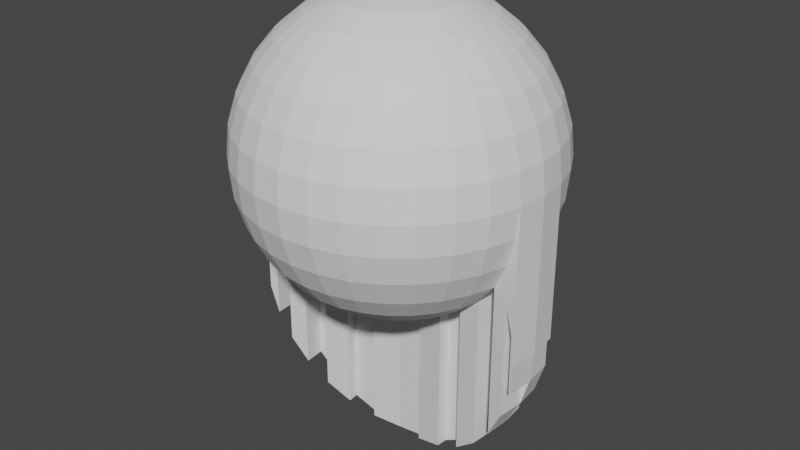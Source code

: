 # Source: kula.blend  (saved by Blender 3.1.7; exported with 4.5.12 LTS)
import bpy
from mathutils import Matrix  # noqa: F401  (used for matrix-valued properties, if any)

bpy.ops.wm.read_factory_settings(use_empty=True)
scene = bpy.context.scene
scene.name = 'Scene'

# ---- collections
col_collection = bpy.data.collections.new('Collection'); scene.collection.children.link(col_collection)

# ---- world
world_world = bpy.data.worlds.new('World'); scene.world = world_world
world_world.use_nodes = True; world_world.node_tree.nodes.clear()
_N = world_world.node_tree.nodes; _L = world_world.node_tree.links
n0 = _N.new('ShaderNodeOutputWorld'); n0.name = 'World Output'; n0.location = (300, 300)
n1 = _N.new('ShaderNodeBackground'); n1.name = 'Background'; n1.location = (10, 300)
n1.inputs[0].default_value = (0.05088, 0.05088, 0.05088, 1.0)
_L.new(n1.outputs[0], n0.inputs[0])
n0.is_active_output = True
world_world.color = (0.05088, 0.05088, 0.05088)
world_world.use_sun_shadow = False
world_world.sun_shadow_jitter_overblur = 0.0

# ---- meshes
me_sphere = bpy.data.meshes.new('Sphere')
me_sphere.from_pydata([(0.0, 0.1951, 0.9808), (0.0, 0.3827, 0.9239), (0.0, 0.5556, 0.8315), (0.0, 0.7071, 0.7071), (0.0, 0.8315, 0.5556), (0.0, 0.9239, 0.3827), (0.0, 0.9808, 0.1951), (0.0, 0.8315, -0.5556), (0.0, 0.7071, -0.7071), (0.0, 0.5556, -0.8315), (0.03806, 0.1913, 0.9808), (0.07466, 0.3753, 0.9239), (0.1084, 0.5449, 0.8315), (0.1379, 0.6935, 0.7071), (0.1622, 0.8155, 0.5556), (0.1802, 0.9061, 0.3827), (0.1913, 0.9619, 0.1951), (0.1951, 0.9808, -4.371e-08), (0.1913, 0.9619, -0.1951), (0.1802, 0.9061, -0.3827), (0.1622, 0.8155, -0.5556), (0.1379, 0.6935, -0.7071), (0.1084, 0.5449, -0.8315), (0.07466, 0.3753, -0.9239), (0.03806, 0.1913, -0.9808), (0.07466, 0.1802, 0.9808), (0.1464, 0.3536, 0.9239), (0.2126, 0.5133, 0.8315), (0.2706, 0.6533, 0.7071), (0.3182, 0.7682, 0.5556), (0.3536, 0.8536, 0.3827), (0.3753, 0.9061, 0.1951), (0.3827, 0.9239, -4.371e-08), (0.3753, 0.9061, -0.1951), (0.3536, 0.8536, -0.3827), (0.3182, 0.7682, -0.5556), (0.2706, 0.6533, -0.7071), (0.2126, 0.5133, -0.8315), (0.1464, 0.3536, -0.9239), (0.07466, 0.1802, -0.9808), (0.1084, 0.1622, 0.9808), (0.2126, 0.3182, 0.9239), (0.3087, 0.4619, 0.8315), (0.3928, 0.5879, 0.7071), (0.4619, 0.6913, 0.5556), (0.5133, 0.7682, 0.3827), (0.5449, 0.8155, 0.1951), (0.5556, 0.8315, -4.371e-08), (0.5449, 0.8155, -0.1951), (0.5133, 0.7682, -0.3827), (0.4619, 0.6913, -0.5556), (0.3928, 0.5879, -0.7071), (0.3087, 0.4619, -0.8315), (0.2126, 0.3182, -0.9239), (0.1084, 0.1622, -0.9808), (0.1379, 0.1379, 0.9808), (0.2706, 0.2706, 0.9239), (0.3928, 0.3928, 0.8315), (0.5, 0.5, 0.7071), (0.5879, 0.5879, 0.5556), (0.6533, 0.6533, 0.3827), (0.6935, 0.6935, 0.1951), (0.7071, 0.7071, -4.371e-08), (0.6935, 0.6935, -0.1951), (0.6533, 0.6533, -0.3827), (0.5879, 0.5879, -0.5556), (0.5, 0.5, -0.7071), (0.3928, 0.3928, -0.8315), (0.2706, 0.2706, -0.9239), (0.1379, 0.1379, -0.9808), (0.1622, 0.1084, 0.9808), (0.3182, 0.2126, 0.9239), (0.4619, 0.3087, 0.8315), (0.5879, 0.3928, 0.7071), (0.6913, 0.4619, 0.5556), (0.7682, 0.5133, 0.3827), (0.8155, 0.5449, 0.1951), (0.8315, 0.5556, -4.371e-08), (0.8155, 0.5449, -0.1951), (0.7682, 0.5133, -0.3827), (0.6913, 0.4619, -0.5556), (0.5879, 0.3928, -0.7071), (0.4619, 0.3087, -0.8315), (0.3182, 0.2126, -0.9239), (0.1622, 0.1084, -0.9808), (0.1802, 0.07466, 0.9808), (0.3536, 0.1464, 0.9239), (0.5133, 0.2126, 0.8315), (0.6533, 0.2706, 0.7071), (0.7682, 0.3182, 0.5556), (0.8536, 0.3536, 0.3827), (0.9061, 0.3753, 0.1951), (0.9239, 0.3827, -4.371e-08), (0.9061, 0.3753, -0.1951), (0.8536, 0.3536, -0.3827), (0.7682, 0.3182, -0.5556), (0.6533, 0.2706, -0.7071), (0.5133, 0.2126, -0.8315), (0.3536, 0.1464, -0.9239), (0.1802, 0.07466, -0.9808), (0.1913, 0.03806, 0.9808), (0.3753, 0.07466, 0.9239), (0.5449, 0.1084, 0.8315), (0.6935, 0.1379, 0.7071), (0.8155, 0.1622, 0.5556), (0.9061, 0.1802, 0.3827), (0.9619, 0.1913, 0.1951), (0.9808, 0.1951, -4.371e-08), (0.9619, 0.1913, -0.1951), (0.9061, 0.1802, -0.3827), (0.8155, 0.1622, -0.5556), (0.6935, 0.1379, -0.7071), (0.5449, 0.1084, -0.8315), (0.3753, 0.07466, -0.9239), (0.1913, 0.03806, -0.9808), (0.1951, -6.874e-08, 0.9808), (0.3827, -1.209e-07, 0.9239), (0.5556, -1.134e-07, 0.8315), (0.7071, -4.638e-08, 0.7071), (0.8315, -9.109e-08, 0.5556), (0.9239, -1.658e-08, 0.3827), (0.9808, -9.109e-08, 0.1951), (1.0, -1.656e-07, -4.371e-08), (0.9808, -9.109e-08, -0.1951), (0.9239, -1.507e-07, -0.3827), (0.8315, -1.06e-07, -0.5556), (0.7071, -4.638e-08, -0.7071), (0.5556, -1.134e-07, -0.8315), (0.3827, -9.854e-08, -0.9239), (0.1951, -7.619e-08, -0.9808), (0.1913, -0.03806, 0.9808), (0.3753, -0.07466, 0.9239), (0.5449, -0.1084, 0.8315), (0.6935, -0.1379, 0.7071), (0.8155, -0.1622, 0.5556), (0.9061, -0.1802, 0.3827), (0.9619, -0.1913, 0.1951), (0.9808, -0.1951, -4.371e-08), (0.9619, -0.1913, -0.1951), (0.9061, -0.1802, -0.3827), (0.8155, -0.1622, -0.5556), (0.6935, -0.1379, -0.7071), (0.5449, -0.1084, -0.8315), (0.3753, -0.07466, -0.9239), (0.1913, -0.03806, -0.9808), (0.1802, -0.07466, 0.9808), (0.3536, -0.1464, 0.9239), (0.5133, -0.2126, 0.8315), (0.6533, -0.2706, 0.7071), (0.7682, -0.3182, 0.5556), (0.8536, -0.3536, 0.3827), (0.9061, -0.3753, 0.1951), (0.9239, -0.3827, -4.371e-08), (0.9061, -0.3753, -0.1951), (0.8536, -0.3536, -0.3827), (0.7682, -0.3182, -0.5556), (0.6533, -0.2706, -0.7071), (0.5133, -0.2126, -0.8315), (0.3536, -0.1464, -0.9239), (0.1802, -0.07466, -0.9808), (0.1622, -0.1084, 0.9808), (0.3182, -0.2126, 0.9239), (0.4619, -0.3087, 0.8315), (0.5879, -0.3928, 0.7071), (0.6913, -0.4619, 0.5556), (0.7682, -0.5133, 0.3827), (0.8155, -0.5449, 0.1951), (0.8315, -0.5556, -4.371e-08), (0.8155, -0.5449, -0.1951), (0.7682, -0.5133, -0.3827), (0.6913, -0.4619, -0.5556), (0.5879, -0.3928, -0.7071), (0.4619, -0.3087, -0.8315), (0.3182, -0.2126, -0.9239), (0.1622, -0.1084, -0.9808), (0.1379, -0.1379, 0.9808), (0.2706, -0.2706, 0.9239), (0.3928, -0.3928, 0.8315), (0.5, -0.5, 0.7071), (0.5879, -0.5879, 0.5556), (0.6533, -0.6533, 0.3827), (0.6935, -0.6935, 0.1951), (0.7071, -0.7071, -4.371e-08), (0.6935, -0.6935, -0.1951), (0.6533, -0.6533, -0.3827), (0.5879, -0.5879, -0.5556), (0.5, -0.5, -0.7071), (0.3928, -0.3928, -0.8315), (0.2706, -0.2706, -0.9239), (0.1379, -0.1379, -0.9808), (0.1084, -0.1622, 0.9808), (0.2126, -0.3182, 0.9239), (0.3087, -0.4619, 0.8315), (0.3928, -0.5879, 0.7071), (0.4619, -0.6913, 0.5556), (0.5133, -0.7682, 0.3827), (0.5449, -0.8155, 0.1951), (0.5556, -0.8315, -4.371e-08), (0.5449, -0.8155, -0.1951), (0.5133, -0.7682, -0.3827), (0.4619, -0.6913, -0.5556), (0.3928, -0.5879, -0.7071), (0.3087, -0.4619, -0.8315), (0.2126, -0.3182, -0.9239), (0.1084, -0.1622, -0.9808), (0.07466, -0.1802, 0.9808), (0.1464, -0.3536, 0.9239), (0.2126, -0.5133, 0.8315), (0.2706, -0.6533, 0.7071), (0.3182, -0.7682, 0.5556), (0.3536, -0.8536, 0.3827), (0.3753, -0.9061, 0.1951), (0.3827, -0.9239, -4.371e-08), (0.3753, -0.9061, -0.1951), (0.3536, -0.8536, -0.3827), (0.3182, -0.7682, -0.5556), (0.2706, -0.6533, -0.7071), (0.2126, -0.5133, -0.8315), (0.1464, -0.3536, -0.9239), (0.07466, -0.1802, -0.9808), (0.03806, -0.1913, 0.9808), (0.07466, -0.3753, 0.9239), (0.1084, -0.5449, 0.8315), (0.1379, -0.6935, 0.7071), (0.1622, -0.8155, 0.5556), (0.1802, -0.9061, 0.3827), (0.1913, -0.9619, 0.1951), (0.1951, -0.9808, -4.371e-08), (0.1913, -0.9619, -0.1951), (0.1802, -0.9061, -0.3827), (0.1622, -0.8155, -0.5556), (0.1379, -0.6935, -0.7071), (0.1084, -0.5449, -0.8315), (0.07466, -0.3753, -0.9239), (0.03806, -0.1913, -0.9808), (2.154e-09, -0.1951, 0.9808), (-2.765e-08, -0.3827, 0.9239), (-6.49e-08, -0.5556, 0.8315), (4.686e-08, -0.7071, 0.7071), (-1.275e-08, -0.8315, 0.5556), (1.706e-08, -0.9239, 0.3827), (-7.235e-08, -0.9808, 0.1951), (-2.661e-07, -1.0, -4.371e-08), (-7.235e-08, -0.9808, -0.1951), (-1.171e-07, -0.9239, -0.3827), (-4.255e-08, -0.8315, -0.5556), (4.686e-08, -0.7071, -0.7071), (-6.49e-08, -0.5556, -0.8315), (2.154e-09, -0.3827, -0.9239), (-1.571e-09, -0.1951, -0.9808), (-0.03806, -0.1913, 0.9808), (-0.07466, -0.3753, 0.9239), (-0.1084, -0.5449, 0.8315), (-0.1379, -0.6935, 0.7071), (-0.1622, -0.8155, 0.5556), (-0.1802, -0.9061, 0.3827), (-0.1913, -0.9619, 0.1951), (-0.1951, -0.9808, -4.371e-08), (-0.1913, -0.9619, -0.1951), (-0.1802, -0.9061, -0.3827), (-0.1622, -0.8155, -0.5556), (-0.1379, -0.6935, -0.7071), (-0.1084, -0.5449, -0.8315), (-0.07466, -0.3753, -0.9239), (-0.03806, -0.1913, -0.9808), (-0.07466, -0.1802, 0.9808), (-0.1464, -0.3536, 0.9239), (-0.2126, -0.5133, 0.8315), (-0.2706, -0.6533, 0.7071), (-0.3182, -0.7682, 0.5556), (-0.3536, -0.8536, 0.3827), (-0.3753, -0.9061, 0.1951), (-0.3827, -0.9239, -4.371e-08), (-0.3753, -0.9061, -0.1951), (-0.3536, -0.8536, -0.3827), (-0.3182, -0.7682, -0.5556), (-0.2706, -0.6533, -0.7071), (-0.2126, -0.5133, -0.8315), (-0.1464, -0.3536, -0.9239), (-0.07466, -0.1802, -0.9808), (-0.1084, -0.1622, 0.9808), (-0.2126, -0.3182, 0.9239), (-0.3087, -0.4619, 0.8315), (-0.3928, -0.5879, 0.7071), (-0.4619, -0.6913, 0.5556), (-0.5133, -0.7682, 0.3827), (-0.5449, -0.8155, 0.1951), (-0.5556, -0.8315, -4.371e-08), (-0.5449, -0.8155, -0.1951), (-0.5133, -0.7682, -0.3827), (-0.4619, -0.6913, -0.5556), (-0.3928, -0.5879, -0.7071), (-0.3087, -0.4619, -0.8315), (-0.2126, -0.3182, -0.9239), (-0.1084, -0.1622, -0.9808), (-0.1379, -0.1379, 0.9808), (-0.2706, -0.2706, 0.9239), (-0.3928, -0.3928, 0.8315), (-0.5, -0.5, 0.7071), (-0.5879, -0.5879, 0.5556), (-0.6533, -0.6533, 0.3827), (-0.6935, -0.6935, 0.1951), (-0.7071, -0.7071, -4.371e-08), (-0.6935, -0.6935, -0.1951), (-0.6533, -0.6533, -0.3827), (-0.5879, -0.5879, -0.5556), (-0.5, -0.5, -0.7071), (-0.3928, -0.3928, -0.8315), (-0.2706, -0.2706, -0.9239), (-0.1379, -0.1379, -0.9808), (-0.1622, -0.1084, 0.9808), (-0.3182, -0.2126, 0.9239), (-0.4619, -0.3087, 0.8315), (-0.5879, -0.3928, 0.7071), (-0.6913, -0.4619, 0.5556), (-0.7682, -0.5133, 0.3827), (-0.8155, -0.5449, 0.1951), (-0.8315, -0.5556, -4.371e-08), (-0.8155, -0.5449, -0.1951), (-0.7682, -0.5133, -0.3827), (-0.6913, -0.4619, -0.5556), (-0.5879, -0.3928, -0.7071), (-0.4619, -0.3087, -0.8315), (-0.3182, -0.2126, -0.9239), (-0.1622, -0.1084, -0.9808), (-8.077e-08, -1.209e-07, 1.0), (-0.1802, -0.07466, 0.9808), (-0.3536, -0.1464, 0.9239), (-0.5133, -0.2126, 0.8315), (-0.6533, -0.2706, 0.7071), (-0.7682, -0.3182, 0.5556), (-0.8536, -0.3536, 0.3827), (-0.9061, -0.3753, 0.1951), (-0.9239, -0.3827, -4.371e-08), (-0.9061, -0.3753, -0.1951), (-0.8536, -0.3536, -0.3827), (-0.7682, -0.3182, -0.5556), (-0.6533, -0.2706, -0.7071), (-0.5133, -0.2126, -0.8315), (-0.3536, -0.1464, -0.9239), (-0.1802, -0.07466, -0.9808), (-0.1913, -0.03806, 0.9808), (-0.3753, -0.07466, 0.9239), (-0.5449, -0.1084, 0.8315), (-0.6935, -0.1379, 0.7071), (-0.8155, -0.1622, 0.5556), (-0.9061, -0.1802, 0.3827), (-0.9619, -0.1913, 0.1951), (-0.9808, -0.1951, -4.371e-08), (-0.9619, -0.1913, -0.1951), (-0.9061, -0.1802, -0.3827), (-0.8155, -0.1622, -0.5556), (-0.6935, -0.1379, -0.7071), (-0.5449, -0.1084, -0.8315), (-0.3753, -0.07466, -0.9239), (-0.1913, -0.03806, -0.9808), (-0.1951, -7.246e-08, 0.9808), (-0.3827, -4.638e-08, 0.9239), (-0.5556, 5.771e-09, 0.8315), (-0.7071, -9.109e-08, 0.7071), (-0.8315, -4.638e-08, 0.5556), (-0.9239, -1.68e-09, 0.3827), (-0.9808, 7.283e-08, 0.1951), (-1.0, 3.858e-07, -4.371e-08), (-0.9808, 7.283e-08, -0.1951), (-0.9239, 1.175e-07, -0.3827), (-0.8315, -3.148e-08, -0.5556), (-0.7071, -9.109e-08, -0.7071), (-0.5556, 5.771e-09, -0.8315), (-0.3827, -6.128e-08, -0.9239), (-0.1951, -6.874e-08, -0.9808), (-0.1913, 0.03806, 0.9808), (-0.3753, 0.07466, 0.9239), (-0.5449, 0.1084, 0.8315), (-0.6935, 0.1379, 0.7071), (-0.8155, 0.1622, 0.5556), (-0.9061, 0.1802, 0.3827), (-0.9619, 0.1913, 0.1951), (-0.9808, 0.1951, -4.371e-08), (-0.9619, 0.1913, -0.1951), (-0.9061, 0.1802, -0.3827), (-0.8155, 0.1622, -0.5556), (-0.6935, 0.1379, -0.7071), (-0.5449, 0.1084, -0.8315), (-0.3753, 0.07466, -0.9239), (-0.1913, 0.03806, -0.9808), (-0.1802, 0.07466, 0.9808), (-0.3536, 0.1464, 0.9239), (-0.5133, 0.2126, 0.8315), (-0.6533, 0.2706, 0.7071), (-0.7682, 0.3182, 0.5556), (-0.8536, 0.3536, 0.3827), (-0.9061, 0.3753, 0.1951), (-0.9239, 0.3827, -4.371e-08), (-0.9061, 0.3753, -0.1951), (-0.8536, 0.3536, -0.3827), (-0.7682, 0.3182, -0.5556), (-0.6533, 0.2706, -0.7071), (-0.5133, 0.2126, -0.8315), (-0.3536, 0.1464, -0.9239), (-0.1802, 0.07466, -0.9808), (-0.1622, 0.1084, 0.9808), (-0.3182, 0.2126, 0.9239), (-0.4619, 0.3087, 0.8315), (-0.5879, 0.3928, 0.7071), (-0.6913, 0.4619, 0.5556), (-0.7682, 0.5133, 0.3827), (-0.8155, 0.5449, 0.1951), (-0.8315, 0.5556, -4.371e-08), (-0.8155, 0.5449, -0.1951), (-0.7682, 0.5133, -0.3827), (-0.6913, 0.4619, -0.5556), (-0.5879, 0.3928, -0.7071), (-0.4619, 0.3087, -0.8315), (-0.3182, 0.2126, -0.9239), (-0.1622, 0.1084, -0.9808), (-0.1379, 0.1379, 0.9808), (-0.2706, 0.2706, 0.9239), (-0.3928, 0.3928, 0.8315), (-0.5, 0.5, 0.7071), (-0.5879, 0.5879, 0.5556), (-0.6533, 0.6533, 0.3827), (-0.6935, 0.6935, 0.1951), (-0.7071, 0.7071, -4.371e-08), (-0.6935, 0.6935, -0.1951), (-0.6533, 0.6533, -0.3827), (-0.5879, 0.5879, -0.5556), (-0.5, 0.5, -0.7071), (-0.3928, 0.3928, -0.8315), (-0.2706, 0.2706, -0.9239), (-0.1379, 0.1379, -0.9808), (-0.1084, 0.1622, 0.9808), (-0.2126, 0.3182, 0.9239), (-0.3087, 0.4619, 0.8315), (-0.3928, 0.5879, 0.7071), (-0.4619, 0.6913, 0.5556), (-0.5133, 0.7682, 0.3827), (-0.5449, 0.8155, 0.1951), (-0.5556, 0.8315, -4.371e-08), (-0.5449, 0.8155, -0.1951), (-0.5133, 0.7682, -0.3827), (-0.4619, 0.6913, -0.5556), (-0.3928, 0.5879, -0.7071), (-0.3087, 0.4619, -0.8315), (-0.2126, 0.3182, -0.9239), (-0.1084, 0.1622, -0.9808), (-0.07466, 0.1802, 0.9808), (-0.1464, 0.3536, 0.9239), (-0.2126, 0.5133, 0.8315), (-0.2706, 0.6533, 0.7071), (-0.3182, 0.7682, 0.5556), (-0.3536, 0.8536, 0.3827), (-0.3753, 0.9061, 0.1951), (-0.3827, 0.9239, -4.371e-08), (-0.3753, 0.9061, -0.1951), (-0.3536, 0.8536, -0.3827), (-0.3182, 0.7682, -0.5556), (-0.2706, 0.6533, -0.7071), (-0.2126, 0.5133, -0.8315), (-0.1464, 0.3536, -0.9239), (-0.07466, 0.1802, -0.9808), (-0.03806, 0.1913, 0.9808), (-0.07466, 0.3753, 0.9239), (-0.1084, 0.5449, 0.8315), (-0.1379, 0.6935, 0.7071), (-0.1622, 0.8155, 0.5556), (-0.1802, 0.9061, 0.3827), (-0.1913, 0.9619, 0.1951), (-0.1951, 0.9808, -4.371e-08), (-0.1913, 0.9619, -0.1951), (-0.1802, 0.9061, -0.3827), (-0.1622, 0.8155, -0.5556), (-0.1379, 0.6935, -0.7071), (-0.1084, 0.5449, -0.8315), (-0.07466, 0.3753, -0.9239), (-0.03806, 0.1913, -0.9808), (5.386e-07, 1.0, -4.371e-08), (2.257e-07, 0.9808, -0.1951), (1.959e-07, 0.9239, -0.3827), (6.921e-08, 0.3827, -0.9239), (2.823e-08, 0.1951, -0.9808), (0.0, -8.742e-08, -1.0), (0.1913, 0.03806, 0.9808), (0.3753, 0.07466, 0.9239), (0.5449, 0.1084, 0.8315), (0.6935, 0.1379, 0.7071), (0.8155, 0.1622, 0.5556), (0.9061, 0.1802, 0.3827), (0.9619, 0.1913, 0.1951), (0.9808, 0.1951, -4.371e-08), (0.9619, 0.1913, -0.1951), (0.9061, 0.1802, -0.3827), (0.8155, 0.1622, -0.5556), (0.6935, 0.1379, -0.7071), (0.5449, 0.1084, -0.8315), (0.3753, 0.07466, -0.9239), (0.1951, -6.874e-08, 0.9808), (0.3827, -1.209e-07, 0.9239), (0.5556, -1.134e-07, 0.8315), (0.7071, -4.638e-08, 0.7071), (0.8315, -9.109e-08, 0.5556), (0.9239, -1.658e-08, 0.3827), (0.9808, -9.109e-08, 0.1951), (1.0, -1.656e-07, -4.371e-08), (0.9808, -9.109e-08, -0.1951), (0.9239, -1.507e-07, -0.3827), (0.8315, -1.06e-07, -0.5556), (0.7071, -4.638e-08, -0.7071), (0.5556, -1.134e-07, -0.8315), (0.3827, -9.854e-08, -0.9239), (0.1951, -7.619e-08, -0.9808), (0.1913, 0.03806, -0.9808), (0.3753, -0.07466, 0.9239), (0.5449, -0.1084, 0.8315), (0.6935, -0.1379, 0.7071), (0.8155, -0.1622, 0.5556), (0.9061, -0.1802, 0.3827), (0.9619, -0.1913, 0.1951), (0.9808, -0.1951, -4.371e-08), (0.9619, -0.1913, -0.1951), (0.9061, -0.1802, -0.3827), (0.8155, -0.1622, -0.5556), (0.6935, -0.1379, -0.7071), (0.5449, -0.1084, -0.8315), (0.3753, -0.07466, -0.9239), (0.1913, -0.03806, -0.9808), (0.1913, -0.03806, 0.9808), (-0.1913, -0.03806, 0.9808), (-0.3753, -0.07466, 0.9239), (-0.5449, -0.1084, 0.8315), (-0.6935, -0.1379, 0.7071), (-0.8155, -0.1622, 0.5556), (-0.9061, -0.1802, 0.3827), (-0.9619, -0.1913, 0.1951), (-0.9808, -0.1951, -4.371e-08), (-0.9619, -0.1913, -0.1951), (-0.9061, -0.1802, -0.3827), (-0.8155, -0.1622, -0.5556), (-0.6935, -0.1379, -0.7071), (-0.5449, -0.1084, -0.8315), (-0.3753, -0.07466, -0.9239), (-0.1951, -7.246e-08, 0.9808), (-0.3827, -4.638e-08, 0.9239), (-0.5556, 5.771e-09, 0.8315), (-0.7071, -9.109e-08, 0.7071), (-0.8315, -4.638e-08, 0.5556), (-0.9239, -1.68e-09, 0.3827), (-0.9808, 7.283e-08, 0.1951), (-1.0, 3.858e-07, -4.371e-08), (-0.9808, 7.283e-08, -0.1951), (-0.9239, 1.175e-07, -0.3827), (-0.8315, -3.148e-08, -0.5556), (-0.7071, -9.109e-08, -0.7071), (-0.5556, 5.771e-09, -0.8315), (-0.3827, -6.128e-08, -0.9239), (-0.1951, -6.874e-08, -0.9808), (-0.1913, -0.03806, -0.9808), (-0.3753, 0.07466, 0.9239), (-0.5449, 0.1084, 0.8315), (-0.6935, 0.1379, 0.7071), (-0.8155, 0.1622, 0.5556), (-0.9061, 0.1802, 0.3827), (-0.9619, 0.1913, 0.1951), (-0.9808, 0.1951, -4.371e-08), (-0.9619, 0.1913, -0.1951), (-0.9061, 0.1802, -0.3827), (-0.8155, 0.1622, -0.5556), (-0.6935, 0.1379, -0.7071), (-0.5449, 0.1084, -0.8315), (-0.3753, 0.07466, -0.9239), (-0.1913, 0.03806, -0.9808), (-0.1913, 0.03806, 0.9808), (0.0, -8.742e-08, -1.0), (-8.077e-08, -1.209e-07, 1.0), (0.1913, 0.03806, -0.01983), (0.3753, 0.07466, -0.07673), (0.5449, 0.1084, -0.1691), (0.6935, 0.1379, -0.2935), (0.8155, 0.1622, -0.445), (0.9061, 0.1802, -0.6179), (0.9619, 0.1913, -0.8055), (0.9808, 0.1951, -1.001), (0.9619, 0.1913, -1.196), (0.9061, 0.1802, -1.383), (0.8155, 0.1622, -1.556), (0.6935, 0.1379, -1.708), (0.5449, 0.1084, -1.832), (0.3753, 0.07466, -1.924), (0.1951, -6.874e-08, -0.01983), (0.3827, -1.209e-07, -0.07673), (0.5556, -1.134e-07, -0.1691), (0.7071, -4.638e-08, -0.2935), (0.8315, -9.109e-08, -0.445), (0.9239, -1.658e-08, -0.6179), (0.9808, -9.109e-08, -0.8055), (1.0, -1.656e-07, -1.001), (0.9808, -9.109e-08, -1.196), (0.9239, -1.507e-07, -1.383), (0.8315, -1.06e-07, -1.556), (0.7071, -4.638e-08, -1.708), (0.5556, -1.134e-07, -1.832), (0.3827, -9.854e-08, -1.924), (0.1951, -7.619e-08, -1.981), (0.1913, 0.03806, -1.981), (0.3753, -0.07466, -0.07673), (0.5449, -0.1084, -0.1691), (0.6935, -0.1379, -0.2935), (0.8155, -0.1622, -0.445), (0.9061, -0.1802, -0.6179), (0.9619, -0.1913, -0.8055), (0.9808, -0.1951, -1.001), (0.9619, -0.1913, -1.196), (0.9061, -0.1802, -1.383), (0.8155, -0.1622, -1.556), (0.6935, -0.1379, -1.708), (0.5449, -0.1084, -1.832), (0.3753, -0.07466, -1.924), (0.1913, -0.03806, -1.981), (0.1913, -0.03806, -0.01983), (-0.1913, -0.03806, -0.01983), (-0.3753, -0.07466, -0.07673), (-0.5449, -0.1084, -0.1691), (-0.6935, -0.1379, -0.2935), (-0.8155, -0.1622, -0.445), (-0.9061, -0.1802, -0.6179), (-0.9619, -0.1913, -0.8055), (-0.9808, -0.1951, -1.001), (-0.9619, -0.1913, -1.196), (-0.9061, -0.1802, -1.383), (-0.8155, -0.1622, -1.556), (-0.6935, -0.1379, -1.708), (-0.5449, -0.1084, -1.832), (-0.3753, -0.07466, -1.924), (-0.1951, -7.246e-08, -0.01983), (-0.3827, -4.638e-08, -0.07673), (-0.5556, 5.771e-09, -0.1691), (-0.7071, -9.109e-08, -0.2935), (-0.8315, -4.638e-08, -0.445), (-0.9239, -1.68e-09, -0.6179), (-0.9808, 7.283e-08, -0.8055), (-1.0, 3.858e-07, -1.001), (-0.9808, 7.283e-08, -1.196), (-0.9239, 1.175e-07, -1.383), (-0.8315, -3.148e-08, -1.556), (-0.7071, -9.109e-08, -1.708), (-0.5556, 5.771e-09, -1.832), (-0.3827, -6.128e-08, -1.924), (-0.1951, -6.874e-08, -1.981), (-0.1913, -0.03806, -1.981), (-0.3753, 0.07466, -0.07673), (-0.5449, 0.1084, -0.1691), (-0.6935, 0.1379, -0.2935), (-0.8155, 0.1622, -0.445), (-0.9061, 0.1802, -0.6179), (-0.9619, 0.1913, -0.8055), (-0.9808, 0.1951, -1.001), (-0.9619, 0.1913, -1.196), (-0.9061, 0.1802, -1.383), (-0.8155, 0.1622, -1.556), (-0.6935, 0.1379, -1.708), (-0.5449, 0.1084, -1.832), (-0.3753, 0.07466, -1.924), (-0.1913, 0.03806, -1.981), (-0.1913, 0.03806, -0.01983), (0.0, -8.742e-08, -2.001), (-8.077e-08, -1.209e-07, -0.0006129)], [(361, 532)], [(3, 2, 12, 13), (8, 7, 20, 21), (4, 3, 13, 14), (9, 8, 21, 22), (5, 4, 14, 15), (479, 9, 22, 23), (6, 5, 15, 16), (480, 479, 23, 24), (476, 6, 16, 17), (0, 325, 10), (481, 480, 24), (477, 476, 17, 18), (1, 0, 10, 11), (478, 477, 18, 19), (2, 1, 11, 12), (7, 478, 19, 20), (19, 18, 33, 34), (12, 11, 26, 27), (20, 19, 34, 35), (13, 12, 27, 28), (21, 20, 35, 36), (14, 13, 28, 29), (22, 21, 36, 37), (15, 14, 29, 30), (23, 22, 37, 38), (16, 15, 30, 31), (24, 23, 38, 39), (17, 16, 31, 32), (10, 325, 25), (481, 24, 39), (18, 17, 32, 33), (11, 10, 25, 26), (38, 37, 52, 53), (31, 30, 45, 46), (39, 38, 53, 54), (32, 31, 46, 47), (25, 325, 40), (481, 39, 54), (33, 32, 47, 48), (26, 25, 40, 41), (34, 33, 48, 49), (27, 26, 41, 42), (35, 34, 49, 50), (28, 27, 42, 43), (36, 35, 50, 51), (29, 28, 43, 44), (37, 36, 51, 52), (30, 29, 44, 45), (50, 49, 64, 65), (43, 42, 57, 58), (51, 50, 65, 66), (44, 43, 58, 59), (52, 51, 66, 67), (45, 44, 59, 60), (53, 52, 67, 68), (46, 45, 60, 61), (54, 53, 68, 69), (47, 46, 61, 62), (40, 325, 55), (481, 54, 69), (48, 47, 62, 63), (41, 40, 55, 56), (49, 48, 63, 64), (42, 41, 56, 57), (69, 68, 83, 84), (62, 61, 76, 77), (55, 325, 70), (481, 69, 84), (63, 62, 77, 78), (56, 55, 70, 71), (64, 63, 78, 79), (57, 56, 71, 72), (65, 64, 79, 80), (58, 57, 72, 73), (66, 65, 80, 81), (59, 58, 73, 74), (67, 66, 81, 82), (60, 59, 74, 75), (68, 67, 82, 83), (61, 60, 75, 76), (73, 72, 87, 88), (81, 80, 95, 96), (74, 73, 88, 89), (82, 81, 96, 97), (75, 74, 89, 90), (83, 82, 97, 98), (76, 75, 90, 91), (84, 83, 98, 99), (77, 76, 91, 92), (70, 325, 85), (481, 84, 99), (78, 77, 92, 93), (71, 70, 85, 86), (79, 78, 93, 94), (72, 71, 86, 87), (80, 79, 94, 95), (92, 91, 106, 107), (85, 325, 100), (481, 99, 114), (93, 92, 107, 108), (86, 85, 100, 101), (94, 93, 108, 109), (87, 86, 101, 102), (95, 94, 109, 110), (88, 87, 102, 103), (96, 95, 110, 111), (89, 88, 103, 104), (97, 96, 111, 112), (90, 89, 104, 105), (98, 97, 112, 113), (91, 90, 105, 106), (99, 98, 113, 114), (362, 361, 546, 547), (104, 103, 118, 119), (112, 111, 126, 127), (123, 122, 503, 504), (359, 374, 559, 544), (106, 105, 120, 121), (114, 113, 128, 129), (360, 361, 546, 545), (100, 325, 115), (121, 122, 503, 502), (108, 107, 122, 123), (381, 366, 551, 566), (136, 121, 502, 517), (102, 101, 116, 117), (110, 109, 124, 125), (360, 359, 544, 545), (121, 120, 501, 502), (481, 129, 144), (373, 358, 543, 558), (116, 115, 130, 131), (124, 123, 138, 139), (128, 143, 524, 509), (358, 359, 544, 543), (118, 117, 132, 133), (126, 125, 140, 141), (119, 120, 501, 500), (365, 380, 565, 550), (120, 119, 134, 135), (128, 127, 142, 143), (120, 135, 516, 501), (358, 357, 542, 543), (122, 121, 136, 137), (134, 133, 148, 149), (142, 141, 156, 157), (135, 134, 149, 150), (143, 142, 157, 158), (136, 135, 150, 151), (144, 143, 158, 159), (137, 136, 151, 152), (130, 325, 145), (481, 144, 159), (138, 137, 152, 153), (131, 130, 145, 146), (139, 138, 153, 154), (132, 131, 146, 147), (140, 139, 154, 155), (133, 132, 147, 148), (141, 140, 155, 156), (153, 152, 167, 168), (146, 145, 160, 161), (154, 153, 168, 169), (147, 146, 161, 162), (155, 154, 169, 170), (148, 147, 162, 163), (156, 155, 170, 171), (149, 148, 163, 164), (157, 156, 171, 172), (150, 149, 164, 165), (158, 157, 172, 173), (151, 150, 165, 166), (159, 158, 173, 174), (152, 151, 166, 167), (145, 325, 160), (481, 159, 174), (172, 171, 186, 187), (165, 164, 179, 180), (173, 172, 187, 188), (166, 165, 180, 181), (174, 173, 188, 189), (167, 166, 181, 182), (160, 325, 175), (481, 174, 189), (168, 167, 182, 183), (161, 160, 175, 176), (169, 168, 183, 184), (162, 161, 176, 177), (170, 169, 184, 185), (163, 162, 177, 178), (171, 170, 185, 186), (164, 163, 178, 179), (184, 183, 198, 199), (177, 176, 191, 192), (185, 184, 199, 200), (178, 177, 192, 193), (186, 185, 200, 201), (179, 178, 193, 194), (187, 186, 201, 202), (180, 179, 194, 195), (188, 187, 202, 203), (181, 180, 195, 196), (189, 188, 203, 204), (182, 181, 196, 197), (175, 325, 190), (481, 189, 204), (183, 182, 197, 198), (176, 175, 190, 191), (203, 202, 217, 218), (196, 195, 210, 211), (204, 203, 218, 219), (197, 196, 211, 212), (190, 325, 205), (481, 204, 219), (198, 197, 212, 213), (191, 190, 205, 206), (199, 198, 213, 214), (192, 191, 206, 207), (200, 199, 214, 215), (193, 192, 207, 208), (201, 200, 215, 216), (194, 193, 208, 209), (202, 201, 216, 217), (195, 194, 209, 210), (207, 206, 221, 222), (215, 214, 229, 230), (208, 207, 222, 223), (216, 215, 230, 231), (209, 208, 223, 224), (217, 216, 231, 232), (210, 209, 224, 225), (218, 217, 232, 233), (211, 210, 225, 226), (219, 218, 233, 234), (212, 211, 226, 227), (205, 325, 220), (481, 219, 234), (213, 212, 227, 228), (206, 205, 220, 221), (214, 213, 228, 229), (226, 225, 240, 241), (234, 233, 248, 249), (227, 226, 241, 242), (220, 325, 235), (481, 234, 249), (228, 227, 242, 243), (221, 220, 235, 236), (229, 228, 243, 244), (222, 221, 236, 237), (230, 229, 244, 245), (223, 222, 237, 238), (231, 230, 245, 246), (224, 223, 238, 239), (232, 231, 246, 247), (225, 224, 239, 240), (233, 232, 247, 248), (245, 244, 259, 260), (238, 237, 252, 253), (246, 245, 260, 261), (239, 238, 253, 254), (247, 246, 261, 262), (240, 239, 254, 255), (248, 247, 262, 263), (241, 240, 255, 256), (249, 248, 263, 264), (242, 241, 256, 257), (235, 325, 250), (481, 249, 264), (243, 242, 257, 258), (236, 235, 250, 251), (244, 243, 258, 259), (237, 236, 251, 252), (264, 263, 278, 279), (257, 256, 271, 272), (250, 325, 265), (481, 264, 279), (258, 257, 272, 273), (251, 250, 265, 266), (259, 258, 273, 274), (252, 251, 266, 267), (260, 259, 274, 275), (253, 252, 267, 268), (261, 260, 275, 276), (254, 253, 268, 269), (262, 261, 276, 277), (255, 254, 269, 270), (263, 262, 277, 278), (256, 255, 270, 271), (268, 267, 282, 283), (276, 275, 290, 291), (269, 268, 283, 284), (277, 276, 291, 292), (270, 269, 284, 285), (278, 277, 292, 293), (271, 270, 285, 286), (279, 278, 293, 294), (272, 271, 286, 287), (265, 325, 280), (481, 279, 294), (273, 272, 287, 288), (266, 265, 280, 281), (274, 273, 288, 289), (267, 266, 281, 282), (275, 274, 289, 290), (287, 286, 301, 302), (280, 325, 295), (481, 294, 309), (288, 287, 302, 303), (281, 280, 295, 296), (289, 288, 303, 304), (282, 281, 296, 297), (290, 289, 304, 305), (283, 282, 297, 298), (291, 290, 305, 306), (284, 283, 298, 299), (292, 291, 306, 307), (285, 284, 299, 300), (293, 292, 307, 308), (286, 285, 300, 301), (294, 293, 308, 309), (306, 305, 320, 321), (299, 298, 313, 314), (307, 306, 321, 322), (300, 299, 314, 315), (308, 307, 322, 323), (301, 300, 315, 316), (309, 308, 323, 324), (302, 301, 316, 317), (295, 325, 310), (481, 309, 324), (303, 302, 317, 318), (296, 295, 310, 311), (304, 303, 318, 319), (297, 296, 311, 312), (305, 304, 319, 320), (298, 297, 312, 313), (481, 324, 340), (318, 317, 333, 334), (311, 310, 326, 327), (319, 318, 334, 335), (312, 311, 327, 328), (320, 319, 335, 336), (313, 312, 328, 329), (321, 320, 336, 337), (314, 313, 329, 330), (322, 321, 337, 338), (315, 314, 330, 331), (323, 322, 338, 339), (316, 315, 331, 332), (324, 323, 339, 340), (317, 316, 332, 333), (310, 325, 326), (338, 337, 352, 353), (331, 330, 345, 346), (339, 338, 353, 354), (332, 331, 346, 347), (340, 339, 354, 355), (333, 332, 347, 348), (326, 325, 341), (481, 340, 355), (334, 333, 348, 349), (327, 326, 341, 342), (335, 334, 349, 350), (328, 327, 342, 343), (336, 335, 350, 351), (329, 328, 343, 344), (337, 336, 351, 352), (330, 329, 344, 345), (119, 118, 499, 500), (357, 372, 557, 542), (343, 342, 357, 358), (351, 350, 365, 366), (142, 127, 508, 523), (356, 357, 542, 541), (345, 344, 359, 360), (353, 352, 367, 368), (117, 118, 499, 498), (379, 364, 549, 564), (347, 346, 361, 362), (355, 354, 369, 370), (134, 119, 500, 515), (341, 325, 356), (117, 116, 497, 498), (349, 348, 363, 364), (361, 360, 375, 376), (369, 368, 383, 384), (371, 356, 541, 571), (126, 141, 522, 507), (363, 362, 377, 378), (115, 116, 497, 496), (481, 370, 385), (363, 378, 563, 548), (357, 356, 371, 372), (365, 364, 379, 380), (118, 133, 514, 499), (385, 370, 555, 570), (359, 358, 373, 374), (367, 366, 381, 382), (140, 125, 506, 521), (377, 362, 547, 562), (380, 379, 394, 395), (373, 372, 387, 388), (381, 380, 395, 396), (374, 373, 388, 389), (382, 381, 396, 397), (375, 374, 389, 390), (383, 382, 397, 398), (376, 375, 390, 391), (384, 383, 398, 399), (377, 376, 391, 392), (385, 384, 399, 400), (378, 377, 392, 393), (371, 325, 386), (481, 385, 400), (379, 378, 393, 394), (372, 371, 386, 387), (399, 398, 413, 414), (392, 391, 406, 407), (400, 399, 414, 415), (393, 392, 407, 408), (386, 325, 401), (481, 400, 415), (394, 393, 408, 409), (387, 386, 401, 402), (395, 394, 409, 410), (388, 387, 402, 403), (396, 395, 410, 411), (389, 388, 403, 404), (397, 396, 411, 412), (390, 389, 404, 405), (398, 397, 412, 413), (391, 390, 405, 406), (403, 402, 417, 418), (411, 410, 425, 426), (404, 403, 418, 419), (412, 411, 426, 427), (405, 404, 419, 420), (413, 412, 427, 428), (406, 405, 420, 421), (414, 413, 428, 429), (407, 406, 421, 422), (415, 414, 429, 430), (408, 407, 422, 423), (401, 325, 416), (481, 415, 430), (409, 408, 423, 424), (402, 401, 416, 417), (410, 409, 424, 425), (422, 421, 436, 437), (430, 429, 444, 445), (423, 422, 437, 438), (416, 325, 431), (481, 430, 445), (424, 423, 438, 439), (417, 416, 431, 432), (425, 424, 439, 440), (418, 417, 432, 433), (426, 425, 440, 441), (419, 418, 433, 434), (427, 426, 441, 442), (420, 419, 434, 435), (428, 427, 442, 443), (421, 420, 435, 436), (429, 428, 443, 444), (441, 440, 455, 456), (434, 433, 448, 449), (442, 441, 456, 457), (435, 434, 449, 450), (443, 442, 457, 458), (436, 435, 450, 451), (444, 443, 458, 459), (437, 436, 451, 452), (445, 444, 459, 460), (438, 437, 452, 453), (431, 325, 446), (481, 445, 460), (439, 438, 453, 454), (432, 431, 446, 447), (440, 439, 454, 455), (433, 432, 447, 448), (460, 459, 474, 475), (453, 452, 467, 468), (446, 325, 461), (481, 460, 475), (454, 453, 468, 469), (447, 446, 461, 462), (455, 454, 469, 470), (448, 447, 462, 463), (456, 455, 470, 471), (449, 448, 463, 464), (457, 456, 471, 472), (450, 449, 464, 465), (458, 457, 472, 473), (451, 450, 465, 466), (459, 458, 473, 474), (452, 451, 466, 467), (472, 471, 7, 8), (465, 464, 3, 4), (473, 472, 8, 9), (466, 465, 4, 5), (474, 473, 9, 479), (467, 466, 5, 6), (475, 474, 479, 480), (468, 467, 6, 476), (461, 325, 0), (481, 475, 480), (469, 468, 476, 477), (462, 461, 0, 1), (470, 469, 477, 478), (463, 462, 1, 2), (471, 470, 478, 7), (464, 463, 2, 3), (517, 502, 594, 609), (571, 541, 633, 663), (493, 492, 584, 585), (509, 524, 616, 601), (548, 563, 655, 640), (491, 490, 582, 583), (501, 516, 608, 593), (570, 555, 647, 662), (489, 488, 580, 581), (523, 508, 600, 615), (562, 547, 639, 654), (487, 486, 578, 579), (515, 500, 592, 607), (568, 553, 645, 660), (485, 484, 576, 577), (507, 522, 614, 599), (554, 569, 661, 646), (483, 482, 574, 575), (499, 514, 606, 591), (560, 545, 637, 652), (521, 506, 598, 613), (546, 561, 653, 638), (513, 498, 590, 605), (569, 570, 662, 661), (505, 520, 612, 597), (567, 568, 660, 659), (497, 512, 604, 589), (565, 566, 658, 657), (503, 518, 610, 595), (563, 564, 656, 655), (519, 504, 596, 611), (561, 562, 654, 653), (367, 382, 567, 552), (123, 124, 505, 504), (481, 114, 511, 572), (362, 363, 548, 547), (125, 124, 505, 506), (115, 325, 573, 496), (364, 363, 548, 549), (125, 126, 507, 506), (129, 481, 572, 510), (364, 365, 550, 549), (127, 126, 507, 508), (325, 130, 526, 573), (366, 365, 550, 551), (127, 128, 509, 508), (366, 367, 552, 551), (129, 128, 509, 510), (368, 367, 552, 553), (126, 111, 493, 507), (368, 369, 554, 553), (110, 125, 506, 492), (370, 369, 554, 555), (104, 119, 500, 486), (357, 342, 528, 542), (118, 103, 485, 499), (341, 356, 541, 527), (112, 127, 508, 494), (365, 350, 536, 550), (120, 105, 487, 501), (349, 364, 549, 535), (128, 113, 495, 509), (343, 358, 543, 529), (106, 121, 502, 488), (351, 366, 551, 537), (114, 129, 510, 511), (359, 344, 530, 544), (101, 100, 482, 483), (122, 107, 489, 503), (367, 352, 538, 552), (100, 115, 496, 482), (103, 102, 484, 485), (345, 360, 545, 531), (342, 341, 527, 528), (108, 123, 504, 490), (353, 368, 553, 539), (116, 101, 483, 497), (105, 104, 486, 487), (361, 346, 532, 546), (344, 343, 529, 530), (124, 109, 491, 505), (369, 354, 540, 554), (102, 117, 498, 484), (107, 106, 488, 489), (347, 362, 547, 533), (346, 345, 531, 532), (355, 370, 555, 556), (131, 132, 513, 512), (109, 108, 490, 491), (363, 348, 534, 548), (348, 347, 533, 534), (133, 134, 515, 514), (111, 110, 492, 493), (372, 373, 558, 557), (350, 349, 535, 536), (135, 136, 517, 516), (113, 112, 494, 495), (374, 375, 560, 559), (352, 351, 537, 538), (137, 138, 519, 518), (376, 377, 562, 561), (354, 353, 539, 540), (139, 140, 521, 520), (378, 379, 564, 563), (481, 355, 556, 572), (141, 142, 523, 522), (356, 325, 573, 541), (380, 381, 566, 565), (370, 481, 572, 555), (143, 144, 525, 524), (325, 371, 571, 573), (382, 383, 568, 567), (130, 115, 496, 526), (144, 129, 510, 525), (384, 385, 570, 569), (138, 123, 504, 519), (361, 376, 561, 546), (122, 137, 518, 503), (375, 360, 545, 560), (116, 131, 512, 497), (369, 384, 569, 554), (124, 139, 520, 505), (383, 368, 553, 568), (132, 117, 498, 513), (585, 584, 598, 599), (579, 578, 592, 593), (587, 586, 600, 601), (581, 580, 594, 595), (664, 603, 602), (575, 574, 588, 589), (583, 582, 596, 597), (577, 576, 590, 591), (588, 665, 618), (596, 595, 610, 611), (590, 589, 604, 605), (598, 597, 612, 613), (592, 591, 606, 607), (600, 599, 614, 615), (594, 593, 608, 609), (602, 601, 616, 617), (620, 619, 633, 634), (628, 627, 641, 642), (622, 621, 635, 636), (630, 629, 643, 644), (624, 623, 637, 638), (632, 631, 645, 646), (626, 625, 639, 640), (664, 648, 647), (639, 638, 653, 654), (647, 646, 661, 662), (633, 665, 663), (641, 640, 655, 656), (635, 634, 649, 650), (643, 642, 657, 658), (637, 636, 651, 652), (645, 644, 659, 660), (495, 494, 586, 587), (564, 549, 641, 656), (528, 527, 619, 620), (496, 497, 589, 588), (542, 557, 649, 634), (530, 529, 621, 622), (498, 497, 589, 590), (550, 565, 657, 642), (532, 531, 623, 624), (498, 499, 591, 590), (558, 543, 635, 650), (534, 533, 625, 626), (500, 499, 591, 592), (566, 551, 643, 658), (536, 535, 627, 628), (500, 501, 593, 592), (544, 559, 651, 636), (538, 537, 629, 630), (502, 501, 593, 594), (552, 567, 659, 644), (540, 539, 631, 632), (502, 503, 595, 594), (572, 511, 603, 664), (541, 542, 634, 633), (504, 503, 595, 596), (496, 573, 665, 588), (543, 542, 634, 635), (504, 505, 597, 596), (510, 572, 664, 602), (543, 544, 636, 635), (506, 505, 597, 598), (573, 526, 618, 665), (545, 544, 636, 637), (506, 507, 599, 598), (572, 556, 648, 664), (545, 546, 638, 637), (508, 507, 599, 600), (541, 573, 665, 633), (547, 546, 638, 639), (508, 509, 601, 600), (555, 572, 664, 647), (547, 548, 640, 639), (510, 509, 601, 602), (573, 571, 663, 665), (549, 548, 640, 641), (507, 493, 585, 599), (549, 550, 642, 641), (492, 506, 598, 584), (551, 550, 642, 643), (486, 500, 592, 578), (551, 552, 644, 643), (499, 485, 577, 591), (553, 552, 644, 645), (494, 508, 600, 586), (553, 554, 646, 645), (501, 487, 579, 593), (555, 554, 646, 647), (509, 495, 587, 601), (542, 528, 620, 634), (488, 502, 594, 580), (527, 541, 633, 619), (511, 510, 602, 603), (550, 536, 628, 642), (503, 489, 581, 595), (535, 549, 641, 627), (482, 496, 588, 574), (529, 543, 635, 621), (490, 504, 596, 582), (537, 551, 643, 629), (497, 483, 575, 589), (544, 530, 622, 636), (505, 491, 583, 597), (552, 538, 630, 644), (484, 498, 590, 576), (531, 545, 637, 623), (512, 513, 605, 604), (539, 553, 645, 631), (514, 515, 607, 606), (546, 532, 624, 638), (516, 517, 609, 608), (554, 540, 632, 646), (518, 519, 611, 610), (533, 547, 639, 625), (520, 521, 613, 612), (556, 555, 647, 648), (522, 523, 615, 614), (548, 534, 626, 640), (524, 525, 617, 616), (557, 558, 650, 649), (526, 496, 588, 618), (559, 560, 652, 651), (525, 510, 602, 617), (531, 532, 546, 361, 545, 360), (530, 544, 543, 529), (545, 560, 559, 544), (547, 562, 561, 546), (534, 548, 547, 533), (543, 558, 557, 542), (528, 542, 541, 527), (571, 573, 541), (526, 573, 496), (483, 497, 496, 482), (498, 513, 512, 497), (485, 499, 498, 484), (500, 515, 514, 499), (487, 501, 500, 486), (502, 517, 516, 501), (489, 503, 502, 488)])
_uv = me_sphere.uv_layers.new(name='UVMap')
_uv.uv.foreach_set('vector', [0.75, 0.75, 0.75, 0.8125, 0.7188, 0.8125, 0.7188, 0.75, 0.75, 0.25, 0.75, 0.3125, 0.7188, 0.3125, 0.7188, 0.25, 0.75, 0.6875, 0.75, 0.75, 0.7188, 0.75, 0.7188, 0.6875, 0.75, 0.1875, 0.75, 0.25, 0.7188, 0.25, 0.7188, 0.1875, 0.75, 0.625, 0.75, 0.6875, 0.7188, 0.6875, 0.7188, 0.625, 0.75, 0.125, 0.75, 0.1875, 0.7188, 0.1875, 0.7188, 0.125, 0.75, 0.5625, 0.75, 0.625, 0.7188, 0.625, 0.7188, 0.5625, 0.75, 0.0625, 0.75, 0.125, 0.7188, 0.125, 0.7188, 0.0625, 0.75, 0.5, 0.75, 0.5625, 0.7188, 0.5625, 0.7188, 0.5, 0.75, 0.9375, 0.7344, 1.0, 0.7188, 0.9375, 0.7344, 0.0, 0.75, 0.0625, 0.7188, 0.0625, 0.75, 0.4375, 0.75, 0.5, 0.7188, 0.5, 0.7188, 0.4375, 0.75, 0.875, 0.75, 0.9375, 0.7188, 0.9375, 0.7188, 0.875, 0.75, 0.375, 0.75, 0.4375, 0.7188, 0.4375, 0.7188, 0.375, 0.75, 0.8125, 0.75, 0.875, 0.7188, 0.875, 0.7188, 0.8125, 0.75, 0.3125, 0.75, 0.375, 0.7188, 0.375, 0.7188, 0.3125, 0.7188, 0.375, 0.7188, 0.4375, 0.6875, 0.4375, 0.6875, 0.375, 0.7188, 0.8125, 0.7188, 0.875, 0.6875, 0.875, 0.6875, 0.8125, 0.7188, 0.3125, 0.7188, 0.375, 0.6875, 0.375, 0.6875, 0.3125, 0.7188, 0.75, 0.7188, 0.8125, 0.6875, 0.8125, 0.6875, 0.75, 0.7188, 0.25, 0.7188, 0.3125, 0.6875, 0.3125, 0.6875, 0.25, 0.7188, 0.6875, 0.7188, 0.75, 0.6875, 0.75, 0.6875, 0.6875, 0.7188, 0.1875, 0.7188, 0.25, 0.6875, 0.25, 0.6875, 0.1875, 0.7188, 0.625, 0.7188, 0.6875, 0.6875, 0.6875, 0.6875, 0.625, 0.7188, 0.125, 0.7188, 0.1875, 0.6875, 0.1875, 0.6875, 0.125, 0.7188, 0.5625, 0.7188, 0.625, 0.6875, 0.625, 0.6875, 0.5625, 0.7188, 0.0625, 0.7188, 0.125, 0.6875, 0.125, 0.6875, 0.0625, 0.7188, 0.5, 0.7188, 0.5625, 0.6875, 0.5625, 0.6875, 0.5, 0.7188, 0.9375, 0.7031, 1.0, 0.6875, 0.9375, 0.7031, 0.0, 0.7188, 0.0625, 0.6875, 0.0625, 0.7188, 0.4375, 0.7188, 0.5, 0.6875, 0.5, 0.6875, 0.4375, 0.7188, 0.875, 0.7188, 0.9375, 0.6875, 0.9375, 0.6875, 0.875, 0.6875, 0.125, 0.6875, 0.1875, 0.6562, 0.1875, 0.6562, 0.125, 0.6875, 0.5625, 0.6875, 0.625, 0.6562, 0.625, 0.6562, 0.5625, 0.6875, 0.0625, 0.6875, 0.125, 0.6562, 0.125, 0.6562, 0.0625, 0.6875, 0.5, 0.6875, 0.5625, 0.6562, 0.5625, 0.6562, 0.5, 0.6875, 0.9375, 0.6719, 1.0, 0.6562, 0.9375, 0.6719, 0.0, 0.6875, 0.0625, 0.6562, 0.0625, 0.6875, 0.4375, 0.6875, 0.5, 0.6562, 0.5, 0.6562, 0.4375, 0.6875, 0.875, 0.6875, 0.9375, 0.6562, 0.9375, 0.6562, 0.875, 0.6875, 0.375, 0.6875, 0.4375, 0.6562, 0.4375, 0.6562, 0.375, 0.6875, 0.8125, 0.6875, 0.875, 0.6562, 0.875, 0.6562, 0.8125, 0.6875, 0.3125, 0.6875, 0.375, 0.6562, 0.375, 0.6562, 0.3125, 0.6875, 0.75, 0.6875, 0.8125, 0.6562, 0.8125, 0.6562, 0.75, 0.6875, 0.25, 0.6875, 0.3125, 0.6562, 0.3125, 0.6562, 0.25, 0.6875, 0.6875, 0.6875, 0.75, 0.6562, 0.75, 0.6562, 0.6875, 0.6875, 0.1875, 0.6875, 0.25, 0.6562, 0.25, 0.6562, 0.1875, 0.6875, 0.625, 0.6875, 0.6875, 0.6562, 0.6875, 0.6562, 0.625, 0.6562, 0.3125, 0.6562, 0.375, 0.625, 0.375, 0.625, 0.3125, 0.6562, 0.75, 0.6562, 0.8125, 0.625, 0.8125, 0.625, 0.75, 0.6562, 0.25, 0.6562, 0.3125, 0.625, 0.3125, 0.625, 0.25, 0.6562, 0.6875, 0.6562, 0.75, 0.625, 0.75, 0.625, 0.6875, 0.6562, 0.1875, 0.6562, 0.25, 0.625, 0.25, 0.625, 0.1875, 0.6562, 0.625, 0.6562, 0.6875, 0.625, 0.6875, 0.625, 0.625, 0.6562, 0.125, 0.6562, 0.1875, 0.625, 0.1875, 0.625, 0.125, 0.6562, 0.5625, 0.6562, 0.625, 0.625, 0.625, 0.625, 0.5625, 0.6562, 0.0625, 0.6562, 0.125, 0.625, 0.125, 0.625, 0.0625, 0.6562, 0.5, 0.6562, 0.5625, 0.625, 0.5625, 0.625, 0.5, 0.6562, 0.9375, 0.6406, 1.0, 0.625, 0.9375, 0.6406, 0.0, 0.6562, 0.0625, 0.625, 0.0625, 0.6562, 0.4375, 0.6562, 0.5, 0.625, 0.5, 0.625, 0.4375, 0.6562, 0.875, 0.6562, 0.9375, 0.625, 0.9375, 0.625, 0.875, 0.6562, 0.375, 0.6562, 0.4375, 0.625, 0.4375, 0.625, 0.375, 0.6562, 0.8125, 0.6562, 0.875, 0.625, 0.875, 0.625, 0.8125, 0.625, 0.0625, 0.625, 0.125, 0.5938, 0.125, 0.5937, 0.0625, 0.625, 0.5, 0.625, 0.5625, 0.5938, 0.5625, 0.5938, 0.5, 0.625, 0.9375, 0.6094, 1.0, 0.5937, 0.9375, 0.6094, 0.0, 0.625, 0.0625, 0.5937, 0.0625, 0.625, 0.4375, 0.625, 0.5, 0.5938, 0.5, 0.5938, 0.4375, 0.625, 0.875, 0.625, 0.9375, 0.5937, 0.9375, 0.5937, 0.875, 0.625, 0.375, 0.625, 0.4375, 0.5938, 0.4375, 0.5938, 0.375, 0.625, 0.8125, 0.625, 0.875, 0.5937, 0.875, 0.5938, 0.8125, 0.625, 0.3125, 0.625, 0.375, 0.5938, 0.375, 0.5938, 0.3125, 0.625, 0.75, 0.625, 0.8125, 0.5938, 0.8125, 0.5938, 0.75, 0.625, 0.25, 0.625, 0.3125, 0.5938, 0.3125, 0.5938, 0.25, 0.625, 0.6875, 0.625, 0.75, 0.5938, 0.75, 0.5938, 0.6875, 0.625, 0.1875, 0.625, 0.25, 0.5938, 0.25, 0.5938, 0.1875, 0.625, 0.625, 0.625, 0.6875, 0.5938, 0.6875, 0.5938, 0.625, 0.625, 0.125, 0.625, 0.1875, 0.5938, 0.1875, 0.5938, 0.125, 0.625, 0.5625, 0.625, 0.625, 0.5938, 0.625, 0.5938, 0.5625, 0.5938, 0.75, 0.5938, 0.8125, 0.5625, 0.8125, 0.5625, 0.75, 0.5938, 0.25, 0.5938, 0.3125, 0.5625, 0.3125, 0.5625, 0.25, 0.5938, 0.6875, 0.5938, 0.75, 0.5625, 0.75, 0.5625, 0.6875, 0.5938, 0.1875, 0.5938, 0.25, 0.5625, 0.25, 0.5625, 0.1875, 0.5938, 0.625, 0.5938, 0.6875, 0.5625, 0.6875, 0.5625, 0.625, 0.5938, 0.125, 0.5938, 0.1875, 0.5625, 0.1875, 0.5625, 0.125, 0.5938, 0.5625, 0.5938, 0.625, 0.5625, 0.625, 0.5625, 0.5625, 0.5937, 0.0625, 0.5938, 0.125, 0.5625, 0.125, 0.5625, 0.0625, 0.5938, 0.5, 0.5938, 0.5625, 0.5625, 0.5625, 0.5625, 0.5, 0.5937, 0.9375, 0.5781, 1.0, 0.5625, 0.9375, 0.5781, 0.0, 0.5937, 0.0625, 0.5625, 0.0625, 0.5938, 0.4375, 0.5938, 0.5, 0.5625, 0.5, 0.5625, 0.4375, 0.5937, 0.875, 0.5937, 0.9375, 0.5625, 0.9375, 0.5625, 0.875, 0.5938, 0.375, 0.5938, 0.4375, 0.5625, 0.4375, 0.5625, 0.375, 0.5938, 0.8125, 0.5937, 0.875, 0.5625, 0.875, 0.5625, 0.8125, 0.5938, 0.3125, 0.5938, 0.375, 0.5625, 0.375, 0.5625, 0.3125, 0.5625, 0.5, 0.5625, 0.5625, 0.5312, 0.5625, 0.5312, 0.5, 0.5625, 0.9375, 0.5469, 1.0, 0.5312, 0.9375, 0.5469, 0.0, 0.5625, 0.0625, 0.5312, 0.0625, 0.5625, 0.4375, 0.5625, 0.5, 0.5312, 0.5, 0.5312, 0.4375, 0.5625, 0.875, 0.5625, 0.9375, 0.5312, 0.9375, 0.5312, 0.875, 0.5625, 0.375, 0.5625, 0.4375, 0.5312, 0.4375, 0.5312, 0.375, 0.5625, 0.8125, 0.5625, 0.875, 0.5312, 0.875, 0.5312, 0.8125, 0.5625, 0.3125, 0.5625, 0.375, 0.5312, 0.375, 0.5312, 0.3125, 0.5625, 0.75, 0.5625, 0.8125, 0.5312, 0.8125, 0.5312, 0.75, 0.5625, 0.25, 0.5625, 0.3125, 0.5312, 0.3125, 0.5312, 0.25, 0.5625, 0.6875, 0.5625, 0.75, 0.5312, 0.75, 0.5312, 0.6875, 0.5625, 0.1875, 0.5625, 0.25, 0.5312, 0.25, 0.5312, 0.1875, 0.5625, 0.625, 0.5625, 0.6875, 0.5312, 0.6875, 0.5312, 0.625, 0.5625, 0.125, 0.5625, 0.1875, 0.5312, 0.1875, 0.5312, 0.125, 0.5625, 0.5625, 0.5625, 0.625, 0.5312, 0.625, 0.5312, 0.5625, 0.5625, 0.0625, 0.5625, 0.125, 0.5312, 0.125, 0.5312, 0.0625, 0.0, 0.5625, 0.0, 0.625, 0.0, 0.625, 0.0, 0.5625, 0.5312, 0.6875, 0.5312, 0.75, 0.5, 0.75, 0.5, 0.6875, 0.5312, 0.1875, 0.5312, 0.25, 0.5, 0.25, 0.5, 0.1875, 0.5, 0.4375, 0.5, 0.5, 0.5, 0.5, 0.5, 0.4375, 1.0, 0.75, 0.9688, 0.75, 0.9688, 0.75, 1.0, 0.75, 0.5312, 0.5625, 0.5312, 0.625, 0.5, 0.625, 0.5, 0.5625, 0.5312, 0.0625, 0.5312, 0.125, 0.5, 0.125, 0.5, 0.0625, 1.0, 0.6875, 1.0, 0.625, 1.0, 0.625, 1.0, 0.6875, 0.5312, 0.9375, 0.5156, 1.0, 0.5, 0.9375, 0.5, 0.5625, 0.5, 0.5, 0.5, 0.5, 0.5, 0.5625, 0.5312, 0.4375, 0.5312, 0.5, 0.5, 0.5, 0.5, 0.4375, 0.9688, 0.3125, 1.0, 0.3125, 1.0, 0.3125, 0.9688, 0.3125, 0.4688, 0.5625, 0.5, 0.5625, 0.5, 0.5625, 0.4688, 0.5625, 0.5312, 0.8125, 0.5312, 0.875, 0.5, 0.875, 0.5, 0.8125, 0.5312, 0.3125, 0.5312, 0.375, 0.5, 0.375, 0.5, 0.3125, 2.98e-08, 0.6875, 2.98e-08, 0.75, 2.98e-08, 0.75, 2.98e-08, 0.6875, 0.5, 0.5625, 0.5, 0.625, 0.5, 0.625, 0.5, 0.5625, 0.4844, 0.0, 0.5, 0.0625, 0.4687, 0.0625, 0.9688, 0.8125, 1.0, 0.8125, 1.0, 0.8125, 0.9688, 0.8125, 0.5, 0.875, 0.5, 0.9375, 0.4687, 0.9375, 0.4687, 0.875, 0.5, 0.375, 0.5, 0.4375, 0.4688, 0.4375, 0.4687, 0.375, 0.5, 0.125, 0.4687, 0.125, 0.4687, 0.125, 0.5, 0.125, 1.0, 0.8125, 1.0, 0.75, 1.0, 0.75, 1.0, 0.8125, 0.5, 0.75, 0.5, 0.8125, 0.4687, 0.8125, 0.4688, 0.75, 0.5, 0.25, 0.5, 0.3125, 0.4687, 0.3125, 0.4688, 0.25, 0.5, 0.6875, 0.5, 0.625, 0.5, 0.625, 0.5, 0.6875, 1.0, 0.375, 0.9687, 0.375, 0.9687, 0.375, 1.0, 0.375, 0.5, 0.625, 0.5, 0.6875, 0.4687, 0.6875, 0.4688, 0.625, 0.5, 0.125, 0.5, 0.1875, 0.4687, 0.1875, 0.4687, 0.125, 0.5, 0.625, 0.4688, 0.625, 0.4688, 0.625, 0.5, 0.625, 0.0, 0.8125, 2.98e-08, 0.875, 2.98e-08, 0.875, 0.0, 0.8125, 0.5, 0.5, 0.5, 0.5625, 0.4688, 0.5625, 0.4687, 0.5, 0.4687, 0.6875, 0.4688, 0.75, 0.4375, 0.75, 0.4375, 0.6875, 0.4687, 0.1875, 0.4688, 0.25, 0.4375, 0.25, 0.4375, 0.1875, 0.4688, 0.625, 0.4687, 0.6875, 0.4375, 0.6875, 0.4375, 0.625, 0.4687, 0.125, 0.4687, 0.1875, 0.4375, 0.1875, 0.4375, 0.125, 0.4688, 0.5625, 0.4688, 0.625, 0.4375, 0.625, 0.4375, 0.5625, 0.4687, 0.0625, 0.4687, 0.125, 0.4375, 0.125, 0.4375, 0.0625, 0.4687, 0.5, 0.4688, 0.5625, 0.4375, 0.5625, 0.4375, 0.5, 0.4687, 0.9375, 0.4531, 1.0, 0.4375, 0.9375, 0.4531, 0.0, 0.4687, 0.0625, 0.4375, 0.0625, 0.4688, 0.4375, 0.4687, 0.5, 0.4375, 0.5, 0.4375, 0.4375, 0.4687, 0.875, 0.4687, 0.9375, 0.4375, 0.9375, 0.4375, 0.875, 0.4687, 0.375, 0.4688, 0.4375, 0.4375, 0.4375, 0.4375, 0.375, 0.4687, 0.8125, 0.4687, 0.875, 0.4375, 0.875, 0.4375, 0.8125, 0.4687, 0.3125, 0.4687, 0.375, 0.4375, 0.375, 0.4375, 0.3125, 0.4688, 0.75, 0.4687, 0.8125, 0.4375, 0.8125, 0.4375, 0.75, 0.4688, 0.25, 0.4687, 0.3125, 0.4375, 0.3125, 0.4375, 0.25, 0.4375, 0.4375, 0.4375, 0.5, 0.4062, 0.5, 0.4062, 0.4375, 0.4375, 0.875, 0.4375, 0.9375, 0.4062, 0.9375, 0.4062, 0.875, 0.4375, 0.375, 0.4375, 0.4375, 0.4062, 0.4375, 0.4062, 0.375, 0.4375, 0.8125, 0.4375, 0.875, 0.4062, 0.875, 0.4062, 0.8125, 0.4375, 0.3125, 0.4375, 0.375, 0.4062, 0.375, 0.4062, 0.3125, 0.4375, 0.75, 0.4375, 0.8125, 0.4062, 0.8125, 0.4062, 0.75, 0.4375, 0.25, 0.4375, 0.3125, 0.4062, 0.3125, 0.4062, 0.25, 0.4375, 0.6875, 0.4375, 0.75, 0.4062, 0.75, 0.4062, 0.6875, 0.4375, 0.1875, 0.4375, 0.25, 0.4062, 0.25, 0.4062, 0.1875, 0.4375, 0.625, 0.4375, 0.6875, 0.4062, 0.6875, 0.4062, 0.625, 0.4375, 0.125, 0.4375, 0.1875, 0.4062, 0.1875, 0.4062, 0.125, 0.4375, 0.5625, 0.4375, 0.625, 0.4062, 0.625, 0.4062, 0.5625, 0.4375, 0.0625, 0.4375, 0.125, 0.4062, 0.125, 0.4062, 0.0625, 0.4375, 0.5, 0.4375, 0.5625, 0.4062, 0.5625, 0.4062, 0.5, 0.4375, 0.9375, 0.4219, 1.0, 0.4062, 0.9375, 0.4219, 0.0, 0.4375, 0.0625, 0.4062, 0.0625, 0.4062, 0.1875, 0.4062, 0.25, 0.375, 0.25, 0.375, 0.1875, 0.4062, 0.625, 0.4062, 0.6875, 0.375, 0.6875, 0.375, 0.625, 0.4062, 0.125, 0.4062, 0.1875, 0.375, 0.1875, 0.375, 0.125, 0.4062, 0.5625, 0.4062, 0.625, 0.375, 0.625, 0.375, 0.5625, 0.4062, 0.0625, 0.4062, 0.125, 0.375, 0.125, 0.375, 0.0625, 0.4062, 0.5, 0.4062, 0.5625, 0.375, 0.5625, 0.375, 0.5, 0.4062, 0.9375, 0.3906, 1.0, 0.375, 0.9375, 0.3906, 0.0, 0.4062, 0.0625, 0.375, 0.0625, 0.4062, 0.4375, 0.4062, 0.5, 0.375, 0.5, 0.375, 0.4375, 0.4062, 0.875, 0.4062, 0.9375, 0.375, 0.9375, 0.375, 0.875, 0.4062, 0.375, 0.4062, 0.4375, 0.375, 0.4375, 0.375, 0.375, 0.4062, 0.8125, 0.4062, 0.875, 0.375, 0.875, 0.375, 0.8125, 0.4062, 0.3125, 0.4062, 0.375, 0.375, 0.375, 0.375, 0.3125, 0.4062, 0.75, 0.4062, 0.8125, 0.375, 0.8125, 0.375, 0.75, 0.4062, 0.25, 0.4062, 0.3125, 0.375, 0.3125, 0.375, 0.25, 0.4062, 0.6875, 0.4062, 0.75, 0.375, 0.75, 0.375, 0.6875, 0.375, 0.375, 0.375, 0.4375, 0.3438, 0.4375, 0.3438, 0.375, 0.375, 0.8125, 0.375, 0.875, 0.3438, 0.875, 0.3438, 0.8125, 0.375, 0.3125, 0.375, 0.375, 0.3438, 0.375, 0.3438, 0.3125, 0.375, 0.75, 0.375, 0.8125, 0.3438, 0.8125, 0.3438, 0.75, 0.375, 0.25, 0.375, 0.3125, 0.3438, 0.3125, 0.3438, 0.25, 0.375, 0.6875, 0.375, 0.75, 0.3438, 0.75, 0.3438, 0.6875, 0.375, 0.1875, 0.375, 0.25, 0.3438, 0.25, 0.3438, 0.1875, 0.375, 0.625, 0.375, 0.6875, 0.3438, 0.6875, 0.3438, 0.625, 0.375, 0.125, 0.375, 0.1875, 0.3438, 0.1875, 0.3438, 0.125, 0.375, 0.5625, 0.375, 0.625, 0.3438, 0.625, 0.3438, 0.5625, 0.375, 0.0625, 0.375, 0.125, 0.3438, 0.125, 0.3437, 0.0625, 0.375, 0.5, 0.375, 0.5625, 0.3438, 0.5625, 0.3437, 0.5, 0.375, 0.9375, 0.3594, 1.0, 0.3437, 0.9375, 0.3594, 0.0, 0.375, 0.0625, 0.3437, 0.0625, 0.375, 0.4375, 0.375, 0.5, 0.3437, 0.5, 0.3438, 0.4375, 0.375, 0.875, 0.375, 0.9375, 0.3437, 0.9375, 0.3438, 0.875, 0.3438, 0.125, 0.3438, 0.1875, 0.3125, 0.1875, 0.3125, 0.125, 0.3438, 0.5625, 0.3438, 0.625, 0.3125, 0.625, 0.3125, 0.5625, 0.3437, 0.0625, 0.3438, 0.125, 0.3125, 0.125, 0.3125, 0.0625, 0.3437, 0.5, 0.3438, 0.5625, 0.3125, 0.5625, 0.3125, 0.5, 0.3437, 0.9375, 0.3281, 1.0, 0.3125, 0.9375, 0.3281, 0.0, 0.3437, 0.0625, 0.3125, 0.0625, 0.3438, 0.4375, 0.3437, 0.5, 0.3125, 0.5, 0.3125, 0.4375, 0.3438, 0.875, 0.3437, 0.9375, 0.3125, 0.9375, 0.3125, 0.875, 0.3438, 0.375, 0.3438, 0.4375, 0.3125, 0.4375, 0.3125, 0.375, 0.3438, 0.8125, 0.3438, 0.875, 0.3125, 0.875, 0.3125, 0.8125, 0.3438, 0.3125, 0.3438, 0.375, 0.3125, 0.375, 0.3125, 0.3125, 0.3438, 0.75, 0.3438, 0.8125, 0.3125, 0.8125, 0.3125, 0.75, 0.3438, 0.25, 0.3438, 0.3125, 0.3125, 0.3125, 0.3125, 0.25, 0.3438, 0.6875, 0.3438, 0.75, 0.3125, 0.75, 0.3125, 0.6875, 0.3438, 0.1875, 0.3438, 0.25, 0.3125, 0.25, 0.3125, 0.1875, 0.3438, 0.625, 0.3438, 0.6875, 0.3125, 0.6875, 0.3125, 0.625, 0.3125, 0.8125, 0.3125, 0.875, 0.2812, 0.875, 0.2812, 0.8125, 0.3125, 0.3125, 0.3125, 0.375, 0.2812, 0.375, 0.2812, 0.3125, 0.3125, 0.75, 0.3125, 0.8125, 0.2812, 0.8125, 0.2812, 0.75, 0.3125, 0.25, 0.3125, 0.3125, 0.2812, 0.3125, 0.2812, 0.25, 0.3125, 0.6875, 0.3125, 0.75, 0.2812, 0.75, 0.2812, 0.6875, 0.3125, 0.1875, 0.3125, 0.25, 0.2812, 0.25, 0.2812, 0.1875, 0.3125, 0.625, 0.3125, 0.6875, 0.2812, 0.6875, 0.2812, 0.625, 0.3125, 0.125, 0.3125, 0.1875, 0.2812, 0.1875, 0.2812, 0.125, 0.3125, 0.5625, 0.3125, 0.625, 0.2812, 0.625, 0.2812, 0.5625, 0.3125, 0.0625, 0.3125, 0.125, 0.2812, 0.125, 0.2812, 0.0625, 0.3125, 0.5, 0.3125, 0.5625, 0.2812, 0.5625, 0.2812, 0.5, 0.3125, 0.9375, 0.2969, 1.0, 0.2812, 0.9375, 0.2969, 0.0, 0.3125, 0.0625, 0.2812, 0.0625, 0.3125, 0.4375, 0.3125, 0.5, 0.2812, 0.5, 0.2812, 0.4375, 0.3125, 0.875, 0.3125, 0.9375, 0.2812, 0.9375, 0.2812, 0.875, 0.3125, 0.375, 0.3125, 0.4375, 0.2812, 0.4375, 0.2812, 0.375, 0.2812, 0.5625, 0.2812, 0.625, 0.25, 0.625, 0.25, 0.5625, 0.2812, 0.0625, 0.2812, 0.125, 0.25, 0.125, 0.25, 0.0625, 0.2812, 0.5, 0.2812, 0.5625, 0.25, 0.5625, 0.25, 0.5, 0.2812, 0.9375, 0.2656, 1.0, 0.25, 0.9375, 0.2656, 0.0, 0.2812, 0.0625, 0.25, 0.0625, 0.2812, 0.4375, 0.2812, 0.5, 0.25, 0.5, 0.25, 0.4375, 0.2812, 0.875, 0.2812, 0.9375, 0.25, 0.9375, 0.25, 0.875, 0.2812, 0.375, 0.2812, 0.4375, 0.25, 0.4375, 0.25, 0.375, 0.2812, 0.8125, 0.2812, 0.875, 0.25, 0.875, 0.25, 0.8125, 0.2812, 0.3125, 0.2812, 0.375, 0.25, 0.375, 0.25, 0.3125, 0.2812, 0.75, 0.2812, 0.8125, 0.25, 0.8125, 0.25, 0.75, 0.2812, 0.25, 0.2812, 0.3125, 0.25, 0.3125, 0.25, 0.25, 0.2812, 0.6875, 0.2812, 0.75, 0.25, 0.75, 0.25, 0.6875, 0.2812, 0.1875, 0.2812, 0.25, 0.25, 0.25, 0.25, 0.1875, 0.2812, 0.625, 0.2812, 0.6875, 0.25, 0.6875, 0.25, 0.625, 0.2812, 0.125, 0.2812, 0.1875, 0.25, 0.1875, 0.25, 0.125, 0.25, 0.3125, 0.25, 0.375, 0.2188, 0.375, 0.2188, 0.3125, 0.25, 0.75, 0.25, 0.8125, 0.2188, 0.8125, 0.2188, 0.75, 0.25, 0.25, 0.25, 0.3125, 0.2188, 0.3125, 0.2188, 0.25, 0.25, 0.6875, 0.25, 0.75, 0.2188, 0.75, 0.2188, 0.6875, 0.25, 0.1875, 0.25, 0.25, 0.2188, 0.25, 0.2188, 0.1875, 0.25, 0.625, 0.25, 0.6875, 0.2188, 0.6875, 0.2188, 0.625, 0.25, 0.125, 0.25, 0.1875, 0.2188, 0.1875, 0.2188, 0.125, 0.25, 0.5625, 0.25, 0.625, 0.2188, 0.625, 0.2188, 0.5625, 0.25, 0.0625, 0.25, 0.125, 0.2188, 0.125, 0.2188, 0.0625, 0.25, 0.5, 0.25, 0.5625, 0.2188, 0.5625, 0.2187, 0.5, 0.25, 0.9375, 0.2344, 1.0, 0.2188, 0.9375, 0.2344, 0.0, 0.25, 0.0625, 0.2188, 0.0625, 0.25, 0.4375, 0.25, 0.5, 0.2187, 0.5, 0.2188, 0.4375, 0.25, 0.875, 0.25, 0.9375, 0.2188, 0.9375, 0.2188, 0.875, 0.25, 0.375, 0.25, 0.4375, 0.2188, 0.4375, 0.2188, 0.375, 0.25, 0.8125, 0.25, 0.875, 0.2188, 0.875, 0.2188, 0.8125, 0.2188, 0.0625, 0.2188, 0.125, 0.1875, 0.125, 0.1875, 0.0625, 0.2187, 0.5, 0.2188, 0.5625, 0.1875, 0.5625, 0.1875, 0.5, 0.2188, 0.9375, 0.2031, 1.0, 0.1875, 0.9375, 0.2031, 0.0, 0.2188, 0.0625, 0.1875, 0.0625, 0.2188, 0.4375, 0.2187, 0.5, 0.1875, 0.5, 0.1875, 0.4375, 0.2188, 0.875, 0.2188, 0.9375, 0.1875, 0.9375, 0.1875, 0.875, 0.2188, 0.375, 0.2188, 0.4375, 0.1875, 0.4375, 0.1875, 0.375, 0.2188, 0.8125, 0.2188, 0.875, 0.1875, 0.875, 0.1875, 0.8125, 0.2188, 0.3125, 0.2188, 0.375, 0.1875, 0.375, 0.1875, 0.3125, 0.2188, 0.75, 0.2188, 0.8125, 0.1875, 0.8125, 0.1875, 0.75, 0.2188, 0.25, 0.2188, 0.3125, 0.1875, 0.3125, 0.1875, 0.25, 0.2188, 0.6875, 0.2188, 0.75, 0.1875, 0.75, 0.1875, 0.6875, 0.2188, 0.1875, 0.2188, 0.25, 0.1875, 0.25, 0.1875, 0.1875, 0.2188, 0.625, 0.2188, 0.6875, 0.1875, 0.6875, 0.1875, 0.625, 0.2188, 0.125, 0.2188, 0.1875, 0.1875, 0.1875, 0.1875, 0.125, 0.2188, 0.5625, 0.2188, 0.625, 0.1875, 0.625, 0.1875, 0.5625, 0.1875, 0.75, 0.1875, 0.8125, 0.1562, 0.8125, 0.1563, 0.75, 0.1875, 0.25, 0.1875, 0.3125, 0.1563, 0.3125, 0.1563, 0.25, 0.1875, 0.6875, 0.1875, 0.75, 0.1563, 0.75, 0.1563, 0.6875, 0.1875, 0.1875, 0.1875, 0.25, 0.1563, 0.25, 0.1562, 0.1875, 0.1875, 0.625, 0.1875, 0.6875, 0.1563, 0.6875, 0.1563, 0.625, 0.1875, 0.125, 0.1875, 0.1875, 0.1562, 0.1875, 0.1563, 0.125, 0.1875, 0.5625, 0.1875, 0.625, 0.1563, 0.625, 0.1562, 0.5625, 0.1875, 0.0625, 0.1875, 0.125, 0.1563, 0.125, 0.1563, 0.0625, 0.1875, 0.5, 0.1875, 0.5625, 0.1562, 0.5625, 0.1562, 0.5, 0.1875, 0.9375, 0.1719, 1.0, 0.1563, 0.9375, 0.1719, 0.0, 0.1875, 0.0625, 0.1563, 0.0625, 0.1875, 0.4375, 0.1875, 0.5, 0.1562, 0.5, 0.1562, 0.4375, 0.1875, 0.875, 0.1875, 0.9375, 0.1563, 0.9375, 0.1563, 0.875, 0.1875, 0.375, 0.1875, 0.4375, 0.1562, 0.4375, 0.1562, 0.375, 0.1875, 0.8125, 0.1875, 0.875, 0.1563, 0.875, 0.1562, 0.8125, 0.1875, 0.3125, 0.1875, 0.375, 0.1562, 0.375, 0.1563, 0.3125, 0.1562, 0.5, 0.1562, 0.5625, 0.125, 0.5625, 0.125, 0.5, 0.1563, 0.9375, 0.1406, 1.0, 0.125, 0.9375, 0.1406, 0.0, 0.1563, 0.0625, 0.125, 0.0625, 0.1562, 0.4375, 0.1562, 0.5, 0.125, 0.5, 0.125, 0.4375, 0.1563, 0.875, 0.1563, 0.9375, 0.125, 0.9375, 0.125, 0.875, 0.1562, 0.375, 0.1562, 0.4375, 0.125, 0.4375, 0.125, 0.375, 0.1562, 0.8125, 0.1563, 0.875, 0.125, 0.875, 0.125, 0.8125, 0.1563, 0.3125, 0.1562, 0.375, 0.125, 0.375, 0.125, 0.3125, 0.1563, 0.75, 0.1562, 0.8125, 0.125, 0.8125, 0.125, 0.75, 0.1563, 0.25, 0.1563, 0.3125, 0.125, 0.3125, 0.125, 0.25, 0.1563, 0.6875, 0.1563, 0.75, 0.125, 0.75, 0.125, 0.6875, 0.1562, 0.1875, 0.1563, 0.25, 0.125, 0.25, 0.125, 0.1875, 0.1563, 0.625, 0.1563, 0.6875, 0.125, 0.6875, 0.125, 0.625, 0.1563, 0.125, 0.1562, 0.1875, 0.125, 0.1875, 0.125, 0.125, 0.1562, 0.5625, 0.1563, 0.625, 0.125, 0.625, 0.125, 0.5625, 0.1563, 0.0625, 0.1563, 0.125, 0.125, 0.125, 0.125, 0.0625, 0.125, 0.25, 0.125, 0.3125, 0.09375, 0.3125, 0.09375, 0.25, 0.125, 0.6875, 0.125, 0.75, 0.09375, 0.75, 0.09375, 0.6875, 0.125, 0.1875, 0.125, 0.25, 0.09375, 0.25, 0.09375, 0.1875, 0.125, 0.625, 0.125, 0.6875, 0.09375, 0.6875, 0.09375, 0.625, 0.125, 0.125, 0.125, 0.1875, 0.09375, 0.1875, 0.09375, 0.125, 0.125, 0.5625, 0.125, 0.625, 0.09375, 0.625, 0.09375, 0.5625, 0.125, 0.0625, 0.125, 0.125, 0.09375, 0.125, 0.09375, 0.0625, 0.125, 0.5, 0.125, 0.5625, 0.09375, 0.5625, 0.09375, 0.5, 0.125, 0.9375, 0.1094, 1.0, 0.09375, 0.9375, 0.1094, 0.0, 0.125, 0.0625, 0.09375, 0.0625, 0.125, 0.4375, 0.125, 0.5, 0.09375, 0.5, 0.09375, 0.4375, 0.125, 0.875, 0.125, 0.9375, 0.09375, 0.9375, 0.09375, 0.875, 0.125, 0.375, 0.125, 0.4375, 0.09375, 0.4375, 0.09375, 0.375, 0.125, 0.8125, 0.125, 0.875, 0.09375, 0.875, 0.09375, 0.8125, 0.125, 0.3125, 0.125, 0.375, 0.09375, 0.375, 0.09375, 0.3125, 0.125, 0.75, 0.125, 0.8125, 0.09375, 0.8125, 0.09375, 0.75, 0.07813, 0.0, 0.09375, 0.0625, 0.0625, 0.0625, 0.09375, 0.4375, 0.09375, 0.5, 0.0625, 0.5, 0.0625, 0.4375, 0.09375, 0.875, 0.09375, 0.9375, 0.0625, 0.9375, 0.0625, 0.875, 0.09375, 0.375, 0.09375, 0.4375, 0.0625, 0.4375, 0.0625, 0.375, 0.09375, 0.8125, 0.09375, 0.875, 0.0625, 0.875, 0.0625, 0.8125, 0.09375, 0.3125, 0.09375, 0.375, 0.0625, 0.375, 0.0625, 0.3125, 0.09375, 0.75, 0.09375, 0.8125, 0.0625, 0.8125, 0.0625, 0.75, 0.09375, 0.25, 0.09375, 0.3125, 0.0625, 0.3125, 0.0625, 0.25, 0.09375, 0.6875, 0.09375, 0.75, 0.0625, 0.75, 0.0625, 0.6875, 0.09375, 0.1875, 0.09375, 0.25, 0.0625, 0.25, 0.0625, 0.1875, 0.09375, 0.625, 0.09375, 0.6875, 0.0625, 0.6875, 0.0625, 0.625, 0.09375, 0.125, 0.09375, 0.1875, 0.0625, 0.1875, 0.0625, 0.125, 0.09375, 0.5625, 0.09375, 0.625, 0.0625, 0.625, 0.0625, 0.5625, 0.09375, 0.0625, 0.09375, 0.125, 0.0625, 0.125, 0.0625, 0.0625, 0.09375, 0.5, 0.09375, 0.5625, 0.0625, 0.5625, 0.0625, 0.5, 0.09375, 0.9375, 0.07813, 1.0, 0.0625, 0.9375, 0.0625, 0.1875, 0.0625, 0.25, 0.03125, 0.25, 0.03125, 0.1875, 0.0625, 0.625, 0.0625, 0.6875, 0.03125, 0.6875, 0.03125, 0.625, 0.0625, 0.125, 0.0625, 0.1875, 0.03125, 0.1875, 0.03125, 0.125, 0.0625, 0.5625, 0.0625, 0.625, 0.03125, 0.625, 0.03125, 0.5625, 0.0625, 0.0625, 0.0625, 0.125, 0.03125, 0.125, 0.03125, 0.0625, 0.0625, 0.5, 0.0625, 0.5625, 0.03125, 0.5625, 0.03125, 0.5, 0.0625, 0.9375, 0.04688, 1.0, 0.03125, 0.9375, 0.04688, 0.0, 0.0625, 0.0625, 0.03125, 0.0625, 0.0625, 0.4375, 0.0625, 0.5, 0.03125, 0.5, 0.03125, 0.4375, 0.0625, 0.875, 0.0625, 0.9375, 0.03125, 0.9375, 0.03125, 0.875, 0.0625, 0.375, 0.0625, 0.4375, 0.03125, 0.4375, 0.03125, 0.375, 0.0625, 0.8125, 0.0625, 0.875, 0.03125, 0.875, 0.03125, 0.8125, 0.0625, 0.3125, 0.0625, 0.375, 0.03125, 0.375, 0.03125, 0.3125, 0.0625, 0.75, 0.0625, 0.8125, 0.03125, 0.8125, 0.03125, 0.75, 0.0625, 0.25, 0.0625, 0.3125, 0.03125, 0.3125, 0.03125, 0.25, 0.0625, 0.6875, 0.0625, 0.75, 0.03125, 0.75, 0.03125, 0.6875, 0.5, 0.6875, 0.5, 0.75, 0.5, 0.75, 0.5, 0.6875, 1.0, 0.875, 0.9688, 0.875, 0.9688, 0.875, 1.0, 0.875, 0.03125, 0.8125, 0.03125, 0.875, 2.98e-08, 0.875, 0.0, 0.8125, 0.03125, 0.3125, 0.03125, 0.375, 0.0, 0.375, 2.98e-08, 0.3125, 0.4687, 0.1875, 0.5, 0.1875, 0.5, 0.1875, 0.4687, 0.1875, 1.0, 0.9375, 1.0, 0.875, 1.0, 0.875, 1.0, 0.9375, 0.03125, 0.6875, 0.03125, 0.75, 2.98e-08, 0.75, 2.98e-08, 0.6875, 0.03125, 0.1875, 0.03125, 0.25, 2.98e-08, 0.25, 0.0, 0.1875, 0.5, 0.8125, 0.5, 0.75, 0.5, 0.75, 0.5, 0.8125, 0.9688, 0.4375, 1.0, 0.4375, 1.0, 0.4375, 0.9688, 0.4375, 0.03125, 0.5625, 0.03125, 0.625, 0.0, 0.625, 0.0, 0.5625, 0.03125, 0.0625, 0.03125, 0.125, 2.98e-08, 0.125, 8.941e-08, 0.0625, 0.4687, 0.6875, 0.5, 0.6875, 0.5, 0.6875, 0.4687, 0.6875, 0.03125, 0.9375, 0.01563, 1.0, 8.941e-08, 0.9375, 0.5, 0.8125, 0.5, 0.875, 0.5, 0.875, 0.5, 0.8125, 0.03125, 0.4375, 0.03125, 0.5, 0.0, 0.5, 0.0, 0.4375, 1.0, 0.625, 1.0, 0.6875, 0.9688, 0.6875, 0.9688, 0.625, 1.0, 0.125, 1.0, 0.1875, 0.9688, 0.1875, 0.9688, 0.125, 0.9688, 0.9375, 1.0, 0.9375, 1.0, 0.9375, 0.9688, 0.9375, 0.5, 0.25, 0.4688, 0.25, 0.4688, 0.25, 0.5, 0.25, 1.0, 0.5, 1.0, 0.5625, 0.9688, 0.5625, 0.9687, 0.5, 0.5, 0.9375, 0.5, 0.875, 0.5, 0.875, 0.5, 0.9375, 0.9844, 0.0, 1.0, 0.0625, 0.9688, 0.0625, 1.0, 0.5, 0.9687, 0.5, 0.9687, 0.5, 1.0, 0.5, 1.0, 0.875, 1.0, 0.9375, 0.9688, 0.9375, 0.9688, 0.875, 1.0, 0.375, 1.0, 0.4375, 0.9688, 0.4375, 0.9687, 0.375, 0.5, 0.75, 0.4688, 0.75, 0.4688, 0.75, 0.5, 0.75, 0.9688, 0.0625, 1.0, 0.0625, 1.0, 0.0625, 0.9688, 0.0625, 1.0, 0.75, 1.0, 0.8125, 0.9688, 0.8125, 0.9688, 0.75, 1.0, 0.25, 1.0, 0.3125, 0.9688, 0.3125, 0.9688, 0.25, 0.4687, 0.3125, 0.5, 0.3125, 0.5, 0.3125, 0.4687, 0.3125, 0.9688, 0.5625, 1.0, 0.5625, 1.0, 0.5625, 0.9688, 0.5625, 0.9687, 0.375, 0.9688, 0.4375, 0.9375, 0.4375, 0.9375, 0.375, 0.9688, 0.8125, 0.9688, 0.875, 0.9375, 0.875, 0.9375, 0.8125, 0.9688, 0.3125, 0.9687, 0.375, 0.9375, 0.375, 0.9375, 0.3125, 0.9688, 0.75, 0.9688, 0.8125, 0.9375, 0.8125, 0.9375, 0.75, 0.9688, 0.25, 0.9688, 0.3125, 0.9375, 0.3125, 0.9375, 0.25, 0.9688, 0.6875, 0.9688, 0.75, 0.9375, 0.75, 0.9375, 0.6875, 0.9688, 0.1875, 0.9688, 0.25, 0.9375, 0.25, 0.9375, 0.1875, 0.9688, 0.625, 0.9688, 0.6875, 0.9375, 0.6875, 0.9375, 0.625, 0.9688, 0.125, 0.9688, 0.1875, 0.9375, 0.1875, 0.9375, 0.125, 0.9688, 0.5625, 0.9688, 0.625, 0.9375, 0.625, 0.9375, 0.5625, 0.9688, 0.0625, 0.9688, 0.125, 0.9375, 0.125, 0.9375, 0.0625, 0.9687, 0.5, 0.9688, 0.5625, 0.9375, 0.5625, 0.9375, 0.5, 0.9688, 0.9375, 0.9531, 1.0, 0.9375, 0.9375, 0.9531, 0.0, 0.9688, 0.0625, 0.9375, 0.0625, 0.9688, 0.4375, 0.9687, 0.5, 0.9375, 0.5, 0.9375, 0.4375, 0.9688, 0.875, 0.9688, 0.9375, 0.9375, 0.9375, 0.9375, 0.875, 0.9375, 0.125, 0.9375, 0.1875, 0.9062, 0.1875, 0.9062, 0.125, 0.9375, 0.5625, 0.9375, 0.625, 0.9062, 0.625, 0.9062, 0.5625, 0.9375, 0.0625, 0.9375, 0.125, 0.9062, 0.125, 0.9062, 0.0625, 0.9375, 0.5, 0.9375, 0.5625, 0.9062, 0.5625, 0.9062, 0.5, 0.9375, 0.9375, 0.9219, 1.0, 0.9062, 0.9375, 0.9219, 0.0, 0.9375, 0.0625, 0.9062, 0.0625, 0.9375, 0.4375, 0.9375, 0.5, 0.9062, 0.5, 0.9062, 0.4375, 0.9375, 0.875, 0.9375, 0.9375, 0.9062, 0.9375, 0.9062, 0.875, 0.9375, 0.375, 0.9375, 0.4375, 0.9062, 0.4375, 0.9062, 0.375, 0.9375, 0.8125, 0.9375, 0.875, 0.9062, 0.875, 0.9062, 0.8125, 0.9375, 0.3125, 0.9375, 0.375, 0.9062, 0.375, 0.9062, 0.3125, 0.9375, 0.75, 0.9375, 0.8125, 0.9062, 0.8125, 0.9062, 0.75, 0.9375, 0.25, 0.9375, 0.3125, 0.9062, 0.3125, 0.9062, 0.25, 0.9375, 0.6875, 0.9375, 0.75, 0.9062, 0.75, 0.9062, 0.6875, 0.9375, 0.1875, 0.9375, 0.25, 0.9062, 0.25, 0.9062, 0.1875, 0.9375, 0.625, 0.9375, 0.6875, 0.9062, 0.6875, 0.9062, 0.625, 0.9062, 0.8125, 0.9062, 0.875, 0.875, 0.875, 0.875, 0.8125, 0.9062, 0.3125, 0.9062, 0.375, 0.875, 0.375, 0.875, 0.3125, 0.9062, 0.75, 0.9062, 0.8125, 0.875, 0.8125, 0.875, 0.75, 0.9062, 0.25, 0.9062, 0.3125, 0.875, 0.3125, 0.875, 0.25, 0.9062, 0.6875, 0.9062, 0.75, 0.875, 0.75, 0.875, 0.6875, 0.9062, 0.1875, 0.9062, 0.25, 0.875, 0.25, 0.875, 0.1875, 0.9062, 0.625, 0.9062, 0.6875, 0.875, 0.6875, 0.875, 0.625, 0.9062, 0.125, 0.9062, 0.1875, 0.875, 0.1875, 0.875, 0.125, 0.9062, 0.5625, 0.9062, 0.625, 0.875, 0.625, 0.875, 0.5625, 0.9062, 0.0625, 0.9062, 0.125, 0.875, 0.125, 0.875, 0.0625, 0.9062, 0.5, 0.9062, 0.5625, 0.875, 0.5625, 0.875, 0.5, 0.9062, 0.9375, 0.8906, 1.0, 0.875, 0.9375, 0.8906, 0.0, 0.9062, 0.0625, 0.875, 0.0625, 0.9062, 0.4375, 0.9062, 0.5, 0.875, 0.5, 0.875, 0.4375, 0.9062, 0.875, 0.9062, 0.9375, 0.875, 0.9375, 0.875, 0.875, 0.9062, 0.375, 0.9062, 0.4375, 0.875, 0.4375, 0.875, 0.375, 0.875, 0.5625, 0.875, 0.625, 0.8438, 0.625, 0.8438, 0.5625, 0.875, 0.0625, 0.875, 0.125, 0.8438, 0.125, 0.8438, 0.0625, 0.875, 0.5, 0.875, 0.5625, 0.8438, 0.5625, 0.8437, 0.5, 0.875, 0.9375, 0.8594, 1.0, 0.8438, 0.9375, 0.8594, 0.0, 0.875, 0.0625, 0.8438, 0.0625, 0.875, 0.4375, 0.875, 0.5, 0.8437, 0.5, 0.8438, 0.4375, 0.875, 0.875, 0.875, 0.9375, 0.8438, 0.9375, 0.8438, 0.875, 0.875, 0.375, 0.875, 0.4375, 0.8438, 0.4375, 0.8438, 0.375, 0.875, 0.8125, 0.875, 0.875, 0.8438, 0.875, 0.8438, 0.8125, 0.875, 0.3125, 0.875, 0.375, 0.8438, 0.375, 0.8438, 0.3125, 0.875, 0.75, 0.875, 0.8125, 0.8438, 0.8125, 0.8438, 0.75, 0.875, 0.25, 0.875, 0.3125, 0.8438, 0.3125, 0.8438, 0.25, 0.875, 0.6875, 0.875, 0.75, 0.8438, 0.75, 0.8438, 0.6875, 0.875, 0.1875, 0.875, 0.25, 0.8438, 0.25, 0.8438, 0.1875, 0.875, 0.625, 0.875, 0.6875, 0.8438, 0.6875, 0.8438, 0.625, 0.875, 0.125, 0.875, 0.1875, 0.8438, 0.1875, 0.8438, 0.125, 0.8438, 0.3125, 0.8438, 0.375, 0.8125, 0.375, 0.8125, 0.3125, 0.8438, 0.75, 0.8438, 0.8125, 0.8125, 0.8125, 0.8125, 0.75, 0.8438, 0.25, 0.8438, 0.3125, 0.8125, 0.3125, 0.8125, 0.25, 0.8438, 0.6875, 0.8438, 0.75, 0.8125, 0.75, 0.8125, 0.6875, 0.8438, 0.1875, 0.8438, 0.25, 0.8125, 0.25, 0.8125, 0.1875, 0.8438, 0.625, 0.8438, 0.6875, 0.8125, 0.6875, 0.8125, 0.625, 0.8438, 0.125, 0.8438, 0.1875, 0.8125, 0.1875, 0.8125, 0.125, 0.8438, 0.5625, 0.8438, 0.625, 0.8125, 0.625, 0.8125, 0.5625, 0.8438, 0.0625, 0.8438, 0.125, 0.8125, 0.125, 0.8125, 0.0625, 0.8437, 0.5, 0.8438, 0.5625, 0.8125, 0.5625, 0.8125, 0.5, 0.8438, 0.9375, 0.8281, 1.0, 0.8125, 0.9375, 0.8281, 0.0, 0.8438, 0.0625, 0.8125, 0.0625, 0.8438, 0.4375, 0.8437, 0.5, 0.8125, 0.5, 0.8125, 0.4375, 0.8438, 0.875, 0.8438, 0.9375, 0.8125, 0.9375, 0.8125, 0.875, 0.8438, 0.375, 0.8438, 0.4375, 0.8125, 0.4375, 0.8125, 0.375, 0.8438, 0.8125, 0.8438, 0.875, 0.8125, 0.875, 0.8125, 0.8125, 0.8125, 0.0625, 0.8125, 0.125, 0.7812, 0.125, 0.7812, 0.0625, 0.8125, 0.5, 0.8125, 0.5625, 0.7812, 0.5625, 0.7812, 0.5, 0.8125, 0.9375, 0.7969, 1.0, 0.7812, 0.9375, 0.7969, 0.0, 0.8125, 0.0625, 0.7812, 0.0625, 0.8125, 0.4375, 0.8125, 0.5, 0.7812, 0.5, 0.7812, 0.4375, 0.8125, 0.875, 0.8125, 0.9375, 0.7812, 0.9375, 0.7812, 0.875, 0.8125, 0.375, 0.8125, 0.4375, 0.7812, 0.4375, 0.7812, 0.375, 0.8125, 0.8125, 0.8125, 0.875, 0.7812, 0.875, 0.7812, 0.8125, 0.8125, 0.3125, 0.8125, 0.375, 0.7812, 0.375, 0.7812, 0.3125, 0.8125, 0.75, 0.8125, 0.8125, 0.7812, 0.8125, 0.7812, 0.75, 0.8125, 0.25, 0.8125, 0.3125, 0.7812, 0.3125, 0.7812, 0.25, 0.8125, 0.6875, 0.8125, 0.75, 0.7812, 0.75, 0.7812, 0.6875, 0.8125, 0.1875, 0.8125, 0.25, 0.7812, 0.25, 0.7812, 0.1875, 0.8125, 0.625, 0.8125, 0.6875, 0.7812, 0.6875, 0.7812, 0.625, 0.8125, 0.125, 0.8125, 0.1875, 0.7812, 0.1875, 0.7812, 0.125, 0.8125, 0.5625, 0.8125, 0.625, 0.7812, 0.625, 0.7812, 0.5625, 0.7812, 0.25, 0.7812, 0.3125, 0.75, 0.3125, 0.75, 0.25, 0.7812, 0.6875, 0.7812, 0.75, 0.75, 0.75, 0.75, 0.6875, 0.7812, 0.1875, 0.7812, 0.25, 0.75, 0.25, 0.75, 0.1875, 0.7812, 0.625, 0.7812, 0.6875, 0.75, 0.6875, 0.75, 0.625, 0.7812, 0.125, 0.7812, 0.1875, 0.75, 0.1875, 0.75, 0.125, 0.7812, 0.5625, 0.7812, 0.625, 0.75, 0.625, 0.75, 0.5625, 0.7812, 0.0625, 0.7812, 0.125, 0.75, 0.125, 0.75, 0.0625, 0.7812, 0.5, 0.7812, 0.5625, 0.75, 0.5625, 0.75, 0.5, 0.7812, 0.9375, 0.7656, 1.0, 0.75, 0.9375, 0.7656, 0.0, 0.7812, 0.0625, 0.75, 0.0625, 0.7812, 0.4375, 0.7812, 0.5, 0.75, 0.5, 0.75, 0.4375, 0.7812, 0.875, 0.7812, 0.9375, 0.75, 0.9375, 0.75, 0.875, 0.7812, 0.375, 0.7812, 0.4375, 0.75, 0.4375, 0.75, 0.375, 0.7812, 0.8125, 0.7812, 0.875, 0.75, 0.875, 0.75, 0.8125, 0.7812, 0.3125, 0.7812, 0.375, 0.75, 0.375, 0.75, 0.3125, 0.7812, 0.75, 0.7812, 0.8125, 0.75, 0.8125, 0.75, 0.75, 0.4688, 0.5625, 0.5, 0.5625, 0.5, 0.5625, 0.4688, 0.5625, 0.9688, 0.9375, 1.0, 0.9375, 1.0, 0.9375, 0.9688, 0.9375, 0.5312, 0.25, 0.5312, 0.3125, 0.5312, 0.3125, 0.5312, 0.25, 0.5, 0.125, 0.4687, 0.125, 0.4687, 0.125, 0.5, 0.125, 1.0, 0.5, 0.9687, 0.5, 0.9687, 0.5, 1.0, 0.5, 0.5312, 0.375, 0.5312, 0.4375, 0.5312, 0.4375, 0.5312, 0.375, 0.5, 0.625, 0.4688, 0.625, 0.4688, 0.625, 0.5, 0.625, 0.9688, 0.0625, 1.0, 0.0625, 1.0, 0.0625, 0.9688, 0.0625, 0.5312, 0.5, 0.5312, 0.5625, 0.5312, 0.5625, 0.5312, 0.5, 0.4687, 0.1875, 0.5, 0.1875, 0.5, 0.1875, 0.4687, 0.1875, 0.9688, 0.5625, 1.0, 0.5625, 1.0, 0.5625, 0.9688, 0.5625, 0.5312, 0.625, 0.5312, 0.6875, 0.5312, 0.6875, 0.5312, 0.625, 0.4687, 0.6875, 0.5, 0.6875, 0.5, 0.6875, 0.4687, 0.6875, 0.9688, 0.1875, 1.0, 0.1875, 1.0, 0.1875, 0.9688, 0.1875, 0.5312, 0.75, 0.5312, 0.8125, 0.5312, 0.8125, 0.5312, 0.75, 0.5, 0.25, 0.4688, 0.25, 0.4688, 0.25, 0.5, 0.25, 1.0, 0.125, 0.9688, 0.125, 0.9688, 0.125, 1.0, 0.125, 0.5312, 0.875, 0.5312, 0.9375, 0.5312, 0.9375, 0.5312, 0.875, 0.5, 0.75, 0.4688, 0.75, 0.4688, 0.75, 0.5, 0.75, 0.9688, 0.6875, 1.0, 0.6875, 1.0, 0.6875, 0.9688, 0.6875, 0.4687, 0.3125, 0.5, 0.3125, 0.5, 0.3125, 0.4687, 0.3125, 1.0, 0.625, 0.9688, 0.625, 0.9688, 0.625, 1.0, 0.625, 0.4687, 0.8125, 0.5, 0.8125, 0.5, 0.8125, 0.4687, 0.8125, 0.9688, 0.125, 0.9688, 0.0625, 0.9688, 0.0625, 0.9688, 0.125, 0.5, 0.375, 0.4687, 0.375, 0.4687, 0.375, 0.5, 0.375, 0.9688, 0.25, 0.9688, 0.1875, 0.9688, 0.1875, 0.9688, 0.25, 0.5, 0.875, 0.4687, 0.875, 0.4687, 0.875, 0.5, 0.875, 0.9687, 0.375, 0.9688, 0.3125, 0.9688, 0.3125, 0.9687, 0.375, 0.5, 0.5, 0.4687, 0.5, 0.4687, 0.5, 0.5, 0.5, 0.9687, 0.5, 0.9688, 0.4375, 0.9688, 0.4375, 0.9687, 0.5, 0.4688, 0.4375, 0.5, 0.4375, 0.5, 0.4375, 0.4688, 0.4375, 0.9688, 0.625, 0.9688, 0.5625, 0.9688, 0.5625, 0.9688, 0.625, 1.0, 0.25, 0.9688, 0.25, 0.9688, 0.25, 1.0, 0.25, 0.5, 0.4375, 0.5, 0.375, 0.5, 0.375, 0.5, 0.4375, 0.5469, 0.0, 0.5312, 0.0625, 0.5312, 0.0625, 0.5469, 0.0, 1.0, 0.5625, 1.0, 0.5, 1.0, 0.5, 1.0, 0.5625, 0.5, 0.3125, 0.5, 0.375, 0.5, 0.375, 0.5, 0.3125, 0.5, 0.9375, 0.5156, 1.0, 0.5156, 1.0, 0.5, 0.9375, 0.0, 0.4375, 0.0, 0.5, 0.0, 0.5, 0.0, 0.4375, 0.5, 0.3125, 0.5, 0.25, 0.5, 0.25, 0.5, 0.3125, 0.5, 0.0625, 0.4844, 0.0, 0.4844, 0.0, 0.5, 0.0625, 1.0, 0.4375, 1.0, 0.375, 1.0, 0.375, 1.0, 0.4375, 0.5, 0.1875, 0.5, 0.25, 0.5, 0.25, 0.5, 0.1875, 0.4531, 1.0, 0.4687, 0.9375, 0.4687, 0.9375, 0.4531, 1.0, 2.98e-08, 0.3125, 0.0, 0.375, 0.0, 0.375, 2.98e-08, 0.3125, 0.5, 0.1875, 0.5, 0.125, 0.5, 0.125, 0.5, 0.1875, 1.0, 0.3125, 1.0, 0.25, 1.0, 0.25, 1.0, 0.3125, 0.5, 0.0625, 0.5, 0.125, 0.5, 0.125, 0.5, 0.0625, 0.0, 0.1875, 2.98e-08, 0.25, 2.98e-08, 0.25, 0.0, 0.1875, 0.5, 0.25, 0.5312, 0.25, 0.5312, 0.25, 0.5, 0.25, 1.0, 0.1875, 1.0, 0.125, 1.0, 0.125, 1.0, 0.1875, 0.5312, 0.3125, 0.5, 0.3125, 0.5, 0.3125, 0.5312, 0.3125, 8.941e-08, 0.0625, 2.98e-08, 0.125, 2.98e-08, 0.125, 8.941e-08, 0.0625, 0.5312, 0.6875, 0.5, 0.6875, 0.5, 0.6875, 0.5312, 0.6875, 2.98e-08, 0.875, 0.03125, 0.875, 0.03125, 0.875, 2.98e-08, 0.875, 0.5, 0.75, 0.5312, 0.75, 0.5312, 0.75, 0.5, 0.75, 0.03125, 0.9375, 8.941e-08, 0.9375, 8.941e-08, 0.9375, 0.03125, 0.9375, 0.5312, 0.1875, 0.5, 0.1875, 0.5, 0.1875, 0.5312, 0.1875, 0.0, 0.375, 0.03125, 0.375, 0.03125, 0.375, 0.0, 0.375, 0.5, 0.625, 0.5312, 0.625, 0.5312, 0.625, 0.5, 0.625, 0.03125, 0.4375, 0.0, 0.4375, 0.0, 0.4375, 0.03125, 0.4375, 0.5, 0.125, 0.5312, 0.125, 0.5312, 0.125, 0.5, 0.125, 0.03125, 0.8125, 0.0, 0.8125, 0.0, 0.8125, 0.03125, 0.8125, 0.5312, 0.5625, 0.5, 0.5625, 0.5, 0.5625, 0.5312, 0.5625, 0.03125, 0.3125, 2.98e-08, 0.3125, 2.98e-08, 0.3125, 0.03125, 0.3125, 0.5312, 0.0625, 0.5, 0.0625, 0.5, 0.0625, 0.5312, 0.0625, 2.98e-08, 0.75, 0.03125, 0.75, 0.03125, 0.75, 2.98e-08, 0.75, 0.5312, 0.875, 0.5312, 0.9375, 0.5312, 0.9375, 0.5312, 0.875, 0.5, 0.5, 0.5312, 0.5, 0.5312, 0.5, 0.5, 0.5, 2.98e-08, 0.25, 0.03125, 0.25, 0.03125, 0.25, 2.98e-08, 0.25, 0.5312, 0.9375, 0.5, 0.9375, 0.5, 0.9375, 0.5312, 0.9375, 0.5312, 0.75, 0.5312, 0.8125, 0.5312, 0.8125, 0.5312, 0.75, 0.03125, 0.6875, 2.98e-08, 0.6875, 2.98e-08, 0.6875, 0.03125, 0.6875, 0.03125, 0.875, 0.03125, 0.9375, 0.03125, 0.9375, 0.03125, 0.875, 0.5312, 0.4375, 0.5, 0.4375, 0.5, 0.4375, 0.5312, 0.4375, 0.03125, 0.1875, 0.0, 0.1875, 0.0, 0.1875, 0.03125, 0.1875, 0.5, 0.875, 0.5312, 0.875, 0.5312, 0.875, 0.5, 0.875, 0.5312, 0.625, 0.5312, 0.6875, 0.5312, 0.6875, 0.5312, 0.625, 0.0, 0.625, 0.03125, 0.625, 0.03125, 0.625, 0.0, 0.625, 0.03125, 0.75, 0.03125, 0.8125, 0.03125, 0.8125, 0.03125, 0.75, 0.5, 0.375, 0.5312, 0.375, 0.5312, 0.375, 0.5, 0.375, 2.98e-08, 0.125, 0.03125, 0.125, 0.03125, 0.125, 2.98e-08, 0.125, 0.5312, 0.8125, 0.5, 0.8125, 0.5, 0.8125, 0.5312, 0.8125, 0.5312, 0.5, 0.5312, 0.5625, 0.5312, 0.5625, 0.5312, 0.5, 0.03125, 0.5625, 0.0, 0.5625, 0.0, 0.5625, 0.03125, 0.5625, 0.03125, 0.625, 0.03125, 0.6875, 0.03125, 0.6875, 0.03125, 0.625, 0.03125, 0.0625, 8.941e-08, 0.0625, 8.941e-08, 0.0625, 0.03125, 0.0625, 0.4687, 0.875, 0.4687, 0.8125, 0.4687, 0.8125, 0.4687, 0.875, 0.5312, 0.375, 0.5312, 0.4375, 0.5312, 0.4375, 0.5312, 0.375, 0.0, 0.5, 0.03125, 0.5, 0.03125, 0.5, 0.0, 0.5, 0.03125, 0.5, 0.03125, 0.5625, 0.03125, 0.5625, 0.03125, 0.5, 0.4688, 0.75, 0.4687, 0.6875, 0.4687, 0.6875, 0.4688, 0.75, 0.5312, 0.25, 0.5312, 0.3125, 0.5312, 0.3125, 0.5312, 0.25, 0.9688, 0.875, 0.9688, 0.8125, 0.9688, 0.8125, 0.9688, 0.875, 0.03125, 0.375, 0.03125, 0.4375, 0.03125, 0.4375, 0.03125, 0.375, 0.4688, 0.625, 0.4688, 0.5625, 0.4688, 0.5625, 0.4688, 0.625, 0.5312, 0.125, 0.5312, 0.1875, 0.5312, 0.1875, 0.5312, 0.125, 0.9688, 0.75, 0.9688, 0.6875, 0.9688, 0.6875, 0.9688, 0.75, 0.03125, 0.25, 0.03125, 0.3125, 0.03125, 0.3125, 0.03125, 0.25, 0.4687, 0.5, 0.4688, 0.4375, 0.4688, 0.4375, 0.4687, 0.5, 0.9688, 0.625, 0.9688, 0.5625, 0.9688, 0.5625, 0.9688, 0.625, 0.03125, 0.125, 0.03125, 0.1875, 0.03125, 0.1875, 0.03125, 0.125, 0.4687, 0.375, 0.4687, 0.3125, 0.4687, 0.3125, 0.4687, 0.375, 0.9687, 0.5, 0.9688, 0.4375, 0.9688, 0.4375, 0.9687, 0.5, 0.04688, 0.0, 0.03125, 0.0625, 0.03125, 0.0625, 0.04688, 0.0, 0.4688, 0.25, 0.4687, 0.1875, 0.4687, 0.1875, 0.4688, 0.25, 8.941e-08, 0.9375, 0.01563, 1.0, 0.01563, 1.0, 8.941e-08, 0.9375, 0.9687, 0.375, 0.9688, 0.3125, 0.9688, 0.3125, 0.9687, 0.375, 1.0, 0.0625, 0.9844, 0.0, 0.9844, 0.0, 1.0, 0.0625, 0.4687, 0.125, 0.4687, 0.0625, 0.4687, 0.0625, 0.4687, 0.125, 0.9531, 1.0, 0.9688, 0.9375, 0.9688, 0.9375, 0.9531, 1.0, 0.9688, 0.25, 0.9688, 0.1875, 0.9688, 0.1875, 0.9688, 0.25, 0.4687, 0.9375, 0.5, 0.9375, 0.5, 0.9375, 0.4687, 0.9375, 0.4687, 0.0625, 0.5, 0.0625, 0.5, 0.0625, 0.4687, 0.0625, 0.9688, 0.125, 0.9688, 0.0625, 0.9688, 0.0625, 0.9688, 0.125, 0.4688, 0.4375, 0.5, 0.4375, 0.5, 0.4375, 0.4688, 0.4375, 1.0, 0.625, 0.9688, 0.625, 0.9688, 0.625, 1.0, 0.625, 0.5, 0.5, 0.4687, 0.5, 0.4687, 0.5, 0.5, 0.5, 0.9688, 0.6875, 1.0, 0.6875, 1.0, 0.6875, 0.9688, 0.6875, 0.5, 0.875, 0.4687, 0.875, 0.4687, 0.875, 0.5, 0.875, 1.0, 0.125, 0.9688, 0.125, 0.9688, 0.125, 1.0, 0.125, 0.5, 0.375, 0.4687, 0.375, 0.4687, 0.375, 0.5, 0.375, 0.9688, 0.1875, 1.0, 0.1875, 1.0, 0.1875, 0.9688, 0.1875, 0.4687, 0.8125, 0.5, 0.8125, 0.5, 0.8125, 0.4687, 0.8125, 0.5312, 0.25, 0.5312, 0.3125, 0.5, 0.3125, 0.5, 0.25, 0.5312, 0.625, 0.5312, 0.6875, 0.5, 0.6875, 0.5, 0.625, 0.5312, 0.125, 0.5312, 0.1875, 0.5, 0.1875, 0.5, 0.125, 0.5312, 0.5, 0.5312, 0.5625, 0.5, 0.5625, 0.5, 0.5, 0.5156, 0.0, 0.5312, 0.0625, 0.5, 0.0625, 0.5312, 0.875, 0.5312, 0.9375, 0.5, 0.9375, 0.5, 0.875, 0.5312, 0.375, 0.5312, 0.4375, 0.5, 0.4375, 0.5, 0.375, 0.5312, 0.75, 0.5312, 0.8125, 0.5, 0.8125, 0.5, 0.75, 0.5, 0.9375, 0.4844, 1.0, 0.4687, 0.9375, 0.5, 0.4375, 0.5, 0.5, 0.4687, 0.5, 0.4688, 0.4375, 0.5, 0.8125, 0.5, 0.875, 0.4687, 0.875, 0.4687, 0.8125, 0.5, 0.3125, 0.5, 0.375, 0.4687, 0.375, 0.4687, 0.3125, 0.5, 0.6875, 0.5, 0.75, 0.4688, 0.75, 0.4687, 0.6875, 0.5, 0.1875, 0.5, 0.25, 0.4688, 0.25, 0.4687, 0.1875, 0.5, 0.5625, 0.5, 0.625, 0.4688, 0.625, 0.4688, 0.5625, 0.5, 0.0625, 0.5, 0.125, 0.4687, 0.125, 0.4687, 0.0625, 0.03125, 0.875, 0.03125, 0.9375, 8.941e-08, 0.9375, 2.98e-08, 0.875, 0.03125, 0.375, 0.03125, 0.4375, 0.0, 0.4375, 0.0, 0.375, 0.03125, 0.75, 0.03125, 0.8125, 0.0, 0.8125, 2.98e-08, 0.75, 0.03125, 0.25, 0.03125, 0.3125, 2.98e-08, 0.3125, 2.98e-08, 0.25, 0.03125, 0.625, 0.03125, 0.6875, 2.98e-08, 0.6875, 0.0, 0.625, 0.03125, 0.125, 0.03125, 0.1875, 0.0, 0.1875, 2.98e-08, 0.125, 0.03125, 0.5, 0.03125, 0.5625, 0.0, 0.5625, 0.0, 0.5, 0.01563, 0.0, 0.03125, 0.0625, 8.941e-08, 0.0625, 1.0, 0.5625, 1.0, 0.625, 0.9688, 0.625, 0.9688, 0.5625, 1.0, 0.0625, 1.0, 0.125, 0.9688, 0.125, 0.9688, 0.0625, 1.0, 0.9375, 0.9844, 1.0, 0.9688, 0.9375, 1.0, 0.4375, 1.0, 0.5, 0.9687, 0.5, 0.9688, 0.4375, 1.0, 0.8125, 1.0, 0.875, 0.9688, 0.875, 0.9688, 0.8125, 1.0, 0.3125, 1.0, 0.375, 0.9687, 0.375, 0.9688, 0.3125, 1.0, 0.6875, 1.0, 0.75, 0.9688, 0.75, 0.9688, 0.6875, 1.0, 0.1875, 1.0, 0.25, 0.9688, 0.25, 0.9688, 0.1875, 0.5312, 0.125, 0.5312, 0.1875, 0.5312, 0.1875, 0.5312, 0.125, 0.9688, 0.4375, 1.0, 0.4375, 1.0, 0.4375, 0.9688, 0.4375, 0.03125, 0.875, 0.03125, 0.9375, 0.03125, 0.9375, 0.03125, 0.875, 0.5, 0.9375, 0.5, 0.875, 0.5, 0.875, 0.5, 0.9375, 1.0, 0.875, 0.9688, 0.875, 0.9688, 0.875, 1.0, 0.875, 0.03125, 0.75, 0.03125, 0.8125, 0.03125, 0.8125, 0.03125, 0.75, 0.5, 0.8125, 0.5, 0.875, 0.5, 0.875, 0.5, 0.8125, 1.0, 0.375, 0.9687, 0.375, 0.9687, 0.375, 1.0, 0.375, 0.03125, 0.625, 0.03125, 0.6875, 0.03125, 0.6875, 0.03125, 0.625, 0.5, 0.8125, 0.5, 0.75, 0.5, 0.75, 0.5, 0.8125, 0.9688, 0.8125, 1.0, 0.8125, 1.0, 0.8125, 0.9688, 0.8125, 0.03125, 0.5, 0.03125, 0.5625, 0.03125, 0.5625, 0.03125, 0.5, 0.5, 0.6875, 0.5, 0.75, 0.5, 0.75, 0.5, 0.6875, 0.9688, 0.3125, 1.0, 0.3125, 1.0, 0.3125, 0.9688, 0.3125, 0.03125, 0.375, 0.03125, 0.4375, 0.03125, 0.4375, 0.03125, 0.375, 0.5, 0.6875, 0.5, 0.625, 0.5, 0.625, 0.5, 0.6875, 1.0, 0.75, 0.9688, 0.75, 0.9688, 0.75, 1.0, 0.75, 0.03125, 0.25, 0.03125, 0.3125, 0.03125, 0.3125, 0.03125, 0.25, 0.5, 0.5625, 0.5, 0.625, 0.5, 0.625, 0.5, 0.5625, 1.0, 0.25, 0.9688, 0.25, 0.9688, 0.25, 1.0, 0.25, 0.03125, 0.125, 0.03125, 0.1875, 0.03125, 0.1875, 0.03125, 0.125, 0.5, 0.5625, 0.5, 0.5, 0.5, 0.5, 0.5, 0.5625, 0.5469, 0.0, 0.5312, 0.0625, 0.5312, 0.0625, 0.5469, 0.0, 1.0, 0.9375, 1.0, 0.875, 1.0, 0.875, 1.0, 0.9375, 0.5, 0.4375, 0.5, 0.5, 0.5, 0.5, 0.5, 0.4375, 0.5, 0.9375, 0.5156, 1.0, 0.5156, 1.0, 0.5, 0.9375, 0.0, 0.8125, 2.98e-08, 0.875, 2.98e-08, 0.875, 0.0, 0.8125, 0.5, 0.4375, 0.5, 0.375, 0.5, 0.375, 0.5, 0.4375, 0.5, 0.0625, 0.4844, 0.0, 0.4844, 0.0, 0.5, 0.0625, 1.0, 0.8125, 1.0, 0.75, 1.0, 0.75, 1.0, 0.8125, 0.5, 0.3125, 0.5, 0.375, 0.5, 0.375, 0.5, 0.3125, 0.4531, 1.0, 0.4687, 0.9375, 0.4687, 0.9375, 0.4531, 1.0, 2.98e-08, 0.6875, 2.98e-08, 0.75, 2.98e-08, 0.75, 2.98e-08, 0.6875, 0.5, 0.3125, 0.5, 0.25, 0.5, 0.25, 0.5, 0.3125, 0.04688, 0.0, 0.03125, 0.0625, 0.03125, 0.0625, 0.04688, 0.0, 1.0, 0.6875, 1.0, 0.625, 1.0, 0.625, 1.0, 0.6875, 0.5, 0.1875, 0.5, 0.25, 0.5, 0.25, 0.5, 0.1875, 8.941e-08, 0.9375, 0.01563, 1.0, 0.01563, 1.0, 8.941e-08, 0.9375, 0.0, 0.5625, 0.0, 0.625, 0.0, 0.625, 0.0, 0.5625, 0.5, 0.1875, 0.5, 0.125, 0.5, 0.125, 0.5, 0.1875, 1.0, 0.0625, 0.9844, 0.0, 0.9844, 0.0, 1.0, 0.0625, 1.0, 0.5625, 1.0, 0.5, 1.0, 0.5, 1.0, 0.5625, 0.5, 0.0625, 0.5, 0.125, 0.5, 0.125, 0.5, 0.0625, 0.9531, 1.0, 0.9688, 0.9375, 0.9688, 0.9375, 0.9531, 1.0, 0.0, 0.4375, 0.0, 0.5, 0.0, 0.5, 0.0, 0.4375, 0.5, 0.25, 0.5312, 0.25, 0.5312, 0.25, 0.5, 0.25, 1.0, 0.4375, 1.0, 0.375, 1.0, 0.375, 1.0, 0.4375, 0.5312, 0.3125, 0.5, 0.3125, 0.5, 0.3125, 0.5312, 0.3125, 2.98e-08, 0.3125, 0.0, 0.375, 0.0, 0.375, 2.98e-08, 0.3125, 0.5312, 0.6875, 0.5, 0.6875, 0.5, 0.6875, 0.5312, 0.6875, 1.0, 0.3125, 1.0, 0.25, 1.0, 0.25, 1.0, 0.3125, 0.5, 0.75, 0.5312, 0.75, 0.5312, 0.75, 0.5, 0.75, 0.0, 0.1875, 2.98e-08, 0.25, 2.98e-08, 0.25, 0.0, 0.1875, 0.5312, 0.1875, 0.5, 0.1875, 0.5, 0.1875, 0.5312, 0.1875, 1.0, 0.1875, 1.0, 0.125, 1.0, 0.125, 1.0, 0.1875, 0.5, 0.625, 0.5312, 0.625, 0.5312, 0.625, 0.5, 0.625, 8.941e-08, 0.0625, 2.98e-08, 0.125, 2.98e-08, 0.125, 8.941e-08, 0.0625, 0.5, 0.125, 0.5312, 0.125, 0.5312, 0.125, 0.5, 0.125, 2.98e-08, 0.875, 0.03125, 0.875, 0.03125, 0.875, 2.98e-08, 0.875, 0.5312, 0.5625, 0.5, 0.5625, 0.5, 0.5625, 0.5312, 0.5625, 0.03125, 0.9375, 8.941e-08, 0.9375, 8.941e-08, 0.9375, 0.03125, 0.9375, 0.5312, 0.0625, 0.5, 0.0625, 0.5, 0.0625, 0.5312, 0.0625, 0.0, 0.375, 0.03125, 0.375, 0.03125, 0.375, 0.0, 0.375, 0.5, 0.5, 0.5312, 0.5, 0.5312, 0.5, 0.5, 0.5, 0.03125, 0.4375, 0.0, 0.4375, 0.0, 0.4375, 0.03125, 0.4375, 0.5312, 0.9375, 0.5, 0.9375, 0.5, 0.9375, 0.5312, 0.9375, 0.03125, 0.8125, 0.0, 0.8125, 0.0, 0.8125, 0.03125, 0.8125, 0.5312, 0.4375, 0.5, 0.4375, 0.5, 0.4375, 0.5312, 0.4375, 0.03125, 0.3125, 2.98e-08, 0.3125, 2.98e-08, 0.3125, 0.03125, 0.3125, 0.5, 0.875, 0.5312, 0.875, 0.5312, 0.875, 0.5, 0.875, 2.98e-08, 0.75, 0.03125, 0.75, 0.03125, 0.75, 2.98e-08, 0.75, 0.5, 0.375, 0.5312, 0.375, 0.5312, 0.375, 0.5, 0.375, 2.98e-08, 0.25, 0.03125, 0.25, 0.03125, 0.25, 2.98e-08, 0.25, 0.5312, 0.8125, 0.5, 0.8125, 0.5, 0.8125, 0.5312, 0.8125, 0.03125, 0.6875, 2.98e-08, 0.6875, 2.98e-08, 0.6875, 0.03125, 0.6875, 0.4687, 0.875, 0.4687, 0.8125, 0.4687, 0.8125, 0.4687, 0.875, 0.03125, 0.1875, 0.0, 0.1875, 0.0, 0.1875, 0.03125, 0.1875, 0.4688, 0.75, 0.4687, 0.6875, 0.4687, 0.6875, 0.4688, 0.75, 0.0, 0.625, 0.03125, 0.625, 0.03125, 0.625, 0.0, 0.625, 0.4688, 0.625, 0.4688, 0.5625, 0.4688, 0.5625, 0.4688, 0.625, 2.98e-08, 0.125, 0.03125, 0.125, 0.03125, 0.125, 2.98e-08, 0.125, 0.4687, 0.5, 0.4688, 0.4375, 0.4688, 0.4375, 0.4687, 0.5, 0.03125, 0.5625, 0.0, 0.5625, 0.0, 0.5625, 0.03125, 0.5625, 0.4687, 0.375, 0.4687, 0.3125, 0.4687, 0.3125, 0.4687, 0.375, 0.03125, 0.0625, 8.941e-08, 0.0625, 8.941e-08, 0.0625, 0.03125, 0.0625, 0.4688, 0.25, 0.4687, 0.1875, 0.4687, 0.1875, 0.4688, 0.25, 0.0, 0.5, 0.03125, 0.5, 0.03125, 0.5, 0.0, 0.5, 0.4687, 0.125, 0.4687, 0.0625, 0.4687, 0.0625, 0.4687, 0.125, 0.9688, 0.875, 0.9688, 0.8125, 0.9688, 0.8125, 0.9688, 0.875, 0.4687, 0.9375, 0.5, 0.9375, 0.5, 0.9375, 0.4687, 0.9375, 0.9688, 0.75, 0.9688, 0.6875, 0.9688, 0.6875, 0.9688, 0.75, 0.4687, 0.0625, 0.5, 0.0625, 0.5, 0.0625, 0.4687, 0.0625, 0.03125, 0.6875, 0.03125, 0.625, 0.0, 0.625, 0.0, 0.625, 1.0, 0.6875, 1.0, 0.6875, 0.03125, 0.75, 2.98e-08, 0.75, 1.0, 0.8125, 0.03125, 0.8125, 1.0, 0.6875, 0.9688, 0.6875, 0.9688, 0.75, 1.0, 0.75, 1.0, 0.5625, 0.9688, 0.5625, 0.9688, 0.625, 1.0, 0.625, 0.03125, 0.5, 0.0, 0.5, 1.0, 0.5625, 0.03125, 0.5625, 1.0, 0.8125, 0.9688, 0.8125, 0.9688, 0.875, 1.0, 0.875, 0.03125, 0.875, 2.98e-08, 0.875, 1.0, 0.9375, 0.03125, 0.9375, 0.9688, 0.9375, 0.9531, 1.0, 8.941e-08, 0.9375, 0.4687, 0.9375, 0.4531, 1.0, 0.5, 0.9375, 0.5312, 0.875, 0.5, 0.875, 0.5, 0.9375, 0.5312, 0.9375, 0.5, 0.8125, 0.4687, 0.8125, 0.4687, 0.875, 0.5, 0.875, 0.5312, 0.75, 0.5, 0.75, 0.5, 0.8125, 0.5312, 0.8125, 0.5, 0.6875, 0.4687, 0.6875, 0.4688, 0.75, 0.5, 0.75, 0.5312, 0.625, 0.5, 0.625, 0.5, 0.6875, 0.5312, 0.6875, 0.5, 0.5625, 0.4688, 0.5625, 0.4688, 0.625, 0.5, 0.625, 0.5312, 0.5, 0.5, 0.5, 0.5, 0.5625, 0.5312, 0.5625])
me_sphere.use_remesh_fix_poles = True
me_sphere.use_remesh_preserve_attributes = False
me_sphere.update()

# ---- objects
ob_sphere = bpy.data.objects.new('Sphere', me_sphere)

# ---- transforms, parenting, visibility, modifiers, constraints
ob_sphere.location = (0.0, 0.0, 0.0)

# ---- collection membership
col_collection.objects.link(ob_sphere)

# ---- scene / render settings (as saved in the file)
scene.frame_start = 1; scene.frame_end = 250; scene.frame_set(1)
scene.render.engine = 'BLENDER_EEVEE_NEXT'
scene.cycles.sampling_pattern = 'TABULATED_SOBOL'
scene.cycles.use_light_tree = False
scene.view_settings.view_transform = 'Filmic'
bpy.context.view_layer.update()

# ---- added for rendering (the .blend has no active camera and no usable light): camera, sun
cam_auto = bpy.data.cameras.new('AutoCamera')
cam_auto.lens = 50.0
cam_auto.sensor_width = 36.0
cam_auto.clip_end = 1000.0
ob_auto_camera = bpy.data.objects.new('AutoCamera', cam_auto)
scene.collection.objects.link(ob_auto_camera)
ob_auto_camera.location = (3.81521, -4.57825, 2.55186)
ob_auto_camera.rotation_euler = (1.09748, -7.21219e-08, 0.694738)
scene.camera = ob_auto_camera
light_auto_sun = bpy.data.lights.new('AutoSun', 'SUN')
light_auto_sun.energy = 3.0
light_auto_sun.angle = 0.0523599
ob_auto_sun = bpy.data.objects.new('AutoSun', light_auto_sun)
scene.collection.objects.link(ob_auto_sun)
ob_auto_sun.rotation_euler = (0.872665, 0.174533, 0.523599)
bpy.context.view_layer.update()
